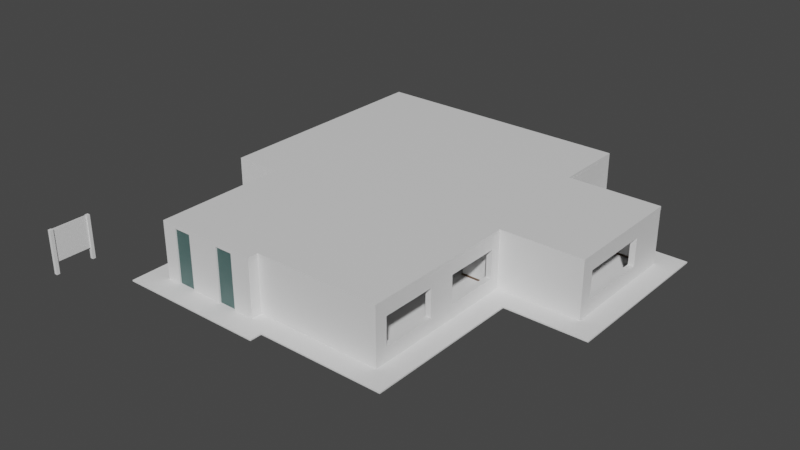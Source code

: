 # Source: casa.blend  (saved by Blender 3.1.7; exported with 4.5.12 LTS)
import bpy
from mathutils import Matrix  # noqa: F401  (used for matrix-valued properties, if any)

bpy.ops.wm.read_factory_settings(use_empty=True)
scene = bpy.context.scene
scene.name = 'Scene'

# ---- collections
col_collection = bpy.data.collections.new('Collection'); scene.collection.children.link(col_collection)

# ---- materials (node trees are filled in below, after node groups)
mat_parede = bpy.data.materials.new('Parede')
mat_parede.use_transparent_shadow = False
mat_vidro = bpy.data.materials.new('Vidro')
mat_vidro.use_transparent_shadow = False
mat_teto = bpy.data.materials.new('Teto')
mat_teto.use_transparent_shadow = False
mat_rodape = bpy.data.materials.new('Rodape')
mat_rodape.use_transparent_shadow = False

# ---- material node trees
mat_parede.use_nodes = True; mat_parede.node_tree.nodes.clear()
_N = mat_parede.node_tree.nodes; _L = mat_parede.node_tree.links
n0 = _N.new('ShaderNodeBsdfPrincipled'); n0.name = 'Principled BSDF'; n0.location = (10, 300)
n0.distribution = 'GGX'
n0.subsurface_method = 'RANDOM_WALK_SKIN'
n0.inputs[3].default_value = 1.45
n0.inputs[27].default_value = (0.0, 0.0, 0.0, 1.0)
n0.inputs[28].default_value = 1.0
n1 = _N.new('ShaderNodeOutputMaterial'); n1.name = 'Material Output'; n1.location = (300, 300)
_L.new(n0.outputs[0], n1.inputs[0])
n1.is_active_output = True
mat_vidro.use_nodes = True; mat_vidro.node_tree.nodes.clear()
_N = mat_vidro.node_tree.nodes; _L = mat_vidro.node_tree.links
n0 = _N.new('ShaderNodeOutputMaterial'); n0.name = 'Material Output'; n0.location = (300, 300)
n1 = _N.new('ShaderNodeBsdfPrincipled'); n1.name = 'Principled BSDF'; n1.location = (10, 300)
n1.distribution = 'GGX'
n1.subsurface_method = 'RANDOM_WALK_SKIN'
n1.inputs[0].default_value = (0.1247, 0.2529, 0.2391, 1.0)
n1.inputs[3].default_value = 1.95
n1.inputs[4].default_value = 0.5285
n1.inputs[27].default_value = (0.0, 0.0, 0.0, 1.0)
n1.inputs[28].default_value = 1.0
_L.new(n1.outputs[0], n0.inputs[0])
n0.is_active_output = True
mat_teto.use_nodes = True; mat_teto.node_tree.nodes.clear()
_N = mat_teto.node_tree.nodes; _L = mat_teto.node_tree.links
n0 = _N.new('ShaderNodeBsdfPrincipled'); n0.name = 'Principled BSDF'; n0.location = (10, 300)
n0.distribution = 'GGX'
n0.subsurface_method = 'RANDOM_WALK_SKIN'
n0.inputs[3].default_value = 1.45
n0.inputs[27].default_value = (0.0, 0.0, 0.0, 1.0)
n0.inputs[28].default_value = 1.0
n1 = _N.new('ShaderNodeOutputMaterial'); n1.name = 'Material Output'; n1.location = (300, 300)
_L.new(n0.outputs[0], n1.inputs[0])
n1.is_active_output = True
mat_rodape.use_nodes = True; mat_rodape.node_tree.nodes.clear()
_N = mat_rodape.node_tree.nodes; _L = mat_rodape.node_tree.links
n0 = _N.new('ShaderNodeBsdfPrincipled'); n0.name = 'Principled BSDF'; n0.location = (10, 300)
n0.distribution = 'GGX'
n0.subsurface_method = 'RANDOM_WALK_SKIN'
n0.inputs[0].default_value = (0.1193, 0.06617, 0.03632, 1.0)
n0.inputs[3].default_value = 1.45
n0.inputs[27].default_value = (0.0, 0.0, 0.0, 1.0)
n0.inputs[28].default_value = 1.0
n1 = _N.new('ShaderNodeOutputMaterial'); n1.name = 'Material Output'; n1.location = (300, 300)
_L.new(n0.outputs[0], n1.inputs[0])
n1.is_active_output = True

# ---- world
world_world = bpy.data.worlds.new('World'); scene.world = world_world
world_world.use_nodes = True; world_world.node_tree.nodes.clear()
_N = world_world.node_tree.nodes; _L = world_world.node_tree.links
n0 = _N.new('ShaderNodeOutputWorld'); n0.name = 'World Output'; n0.location = (300, 300)
n1 = _N.new('ShaderNodeBackground'); n1.name = 'Background'; n1.location = (10, 300)
n1.inputs[0].default_value = (0.05088, 0.05088, 0.05088, 1.0)
_L.new(n1.outputs[0], n0.inputs[0])
n0.is_active_output = True
world_world.color = (0.05088, 0.05088, 0.05088)
world_world.use_sun_shadow = False
world_world.sun_shadow_jitter_overblur = 0.0

# ---- meshes
me_plane = bpy.data.meshes.new('Plane')
me_plane.from_pydata([(-0.3178, -0.2947, 0.0), (-4.318, -0.2947, 0.0), (-0.3178, -0.4485, 0.0), (-4.318, -0.4485, 0.0), (-0.167, -0.2947, 0.0), (-0.167, -0.4485, 0.0), (-4.574, -0.2947, 0.0), (-4.574, -0.4485, 0.0), (-4.318, 0.1188, 0.0), (-4.574, 0.1188, 0.0), (-0.3178, 0.5518, 0.0), (-0.167, 0.5518, 0.0), (-0.3178, 0.7018, 0.0), (-0.167, 0.7018, 0.0), (0.01596, 0.5518, 0.0), (0.01596, 0.7018, 0.0), (-0.3178, 1.824, 0.0), (-0.167, 1.824, 0.0), (-0.3178, 2.583, 0.0), (-0.167, 2.583, 0.0), (-0.3178, 2.697, 0.0), (-0.167, 2.697, 0.0), (-0.3178, 2.845, 0.0), (-0.167, 2.845, 0.0), (-0.3178, 2.952, 0.0), (-0.167, 2.952, 0.0), (-4.318, 2.697, 0.0), (-4.318, 2.845, 0.0), (-4.562, 2.697, 0.0), (-4.562, 2.845, 0.0), (-4.318, 2.127, 0.0), (-4.562, 2.127, 0.0), (-3.16, -0.2947, 0.0), (-3.16, -0.4485, 0.0), (-3.302, -0.2947, 0.0), (-3.302, -0.4485, 0.0), (-3.16, -1.68, 0.0), (-3.302, -1.68, 0.0), (-3.16, -2.489, 0.0), (-3.302, -2.489, 0.0), (-3.16, -3.945, 0.0), (-3.302, -3.945, 0.0), (-3.16, -4.083, 0.0), (-3.302, -4.083, 0.0), (-2.904, -3.945, 0.0), (-2.904, -4.083, 0.0), (-2.407, -3.945, 0.0), (-2.407, -4.083, 0.0), (-1.516, -3.945, 0.0), (-1.516, -4.083, 0.0), (-1.014, -3.945, 0.0), (-1.014, -4.083, 0.0), (-0.6106, -3.945, 0.0), (-0.6106, -4.083, 0.0), (-0.4537, -3.945, 0.0), (-0.4537, -4.083, 0.0), (-0.6106, -3.794, 0.0), (-0.4537, -3.794, 0.0), (-0.6106, -3.649, 0.0), (-0.4537, -3.649, 0.0), (2.828, -3.794, 0.0), (2.828, -3.649, 0.0), (2.983, -3.794, 0.0), (2.983, -3.649, 0.0), (2.828, -3.455, 0.0), (2.983, -3.455, 0.0), (2.828, -1.967, 0.0), (2.983, -1.967, 0.0), (2.828, -1.218, 0.0), (2.983, -1.218, 0.0), (2.828, 0.2819, 0.0), (2.983, 0.2819, 0.0), (2.828, 0.5526, 0.0), (2.983, 0.5526, 0.0), (2.828, 0.7003, 0.0), (2.983, 0.7003, 0.0), (1.967, 0.5526, 0.0), (1.967, 0.7003, 0.0), (5.079, 0.5526, 0.0), (5.079, 0.7003, 0.0), (5.24, 0.5526, 0.0), (5.24, 0.7003, 0.0), (5.079, 0.9305, 0.0), (5.24, 0.9305, 0.0), (5.079, 2.929, 0.0), (5.24, 2.929, 0.0), (5.079, 3.844, 0.0), (5.24, 3.844, 0.0), (5.079, 3.995, 0.0), (5.24, 3.995, 0.0), (3.601, 3.844, 0.0), (3.601, 3.995, 0.0), (2.789, 3.844, 0.0), (2.789, 3.995, 0.0), (2.681, 3.844, 0.0), (2.681, 3.995, 0.0), (2.536, 3.844, 0.0), (2.536, 3.995, 0.0), (1.092, 3.844, 0.0), (1.092, 3.995, 0.0), (0.9294, 3.844, 0.0), (0.9294, 3.995, 0.0), (0.693, 3.844, 0.0), (0.693, 3.995, 0.0), (1.092, 0.6974, 0.0), (0.9294, 0.6974, 0.0), (1.092, 0.5504, 0.0), (0.9294, 0.5504, 0.0), (1.215, 0.6974, 0.0), (1.215, 0.5504, 0.0), (0.7859, 0.6974, 0.0), (0.7859, 0.5504, 0.0), (2.681, 5.838, 0.0), (2.536, 5.838, 0.0), (2.681, 5.986, 0.0), (2.536, 5.986, 0.0), (1.387, 5.838, 0.0), (1.387, 5.986, 0.0), (-0.1096, 5.838, 0.0), (-0.1096, 5.986, 0.0), (-0.167, 5.838, 0.0), (-0.167, 5.986, 0.0), (-0.3146, 5.838, 0.0), (-0.3146, 5.986, 0.0), (-0.167, 3.992, 0.0), (-0.3146, 3.992, 0.0), (-0.167, 3.845, 0.0), (-0.3146, 3.845, 0.0), (-0.167, 3.708, 0.0), (-0.3146, 3.708, 0.0), (-0.05079, 3.992, 0.0), (-0.05079, 3.845, 0.0), (-4.319, 5.838, 0.0), (-4.319, 5.986, 0.0), (-4.564, 5.838, 0.0), (-4.564, 5.986, 0.0), (-4.319, 5.555, 0.0), (-4.564, 5.555, 0.0), (-4.318, 3.561, 0.0), (-4.562, 3.561, 0.0), (-3.302, -0.2947, 1.477), (-4.318, -0.2947, 1.477), (-3.302, -0.4485, 1.477), (-4.318, -0.4485, 1.477), (-0.3178, -0.4485, 1.477), (-0.3178, -0.2947, 1.477), (-0.167, -0.4485, 1.477), (-0.167, -0.2947, 1.477), (-4.574, -0.2947, 1.477), (-4.574, -0.4485, 1.477), (-4.318, 0.1188, 1.477), (-4.574, 0.1188, 1.477), (-0.167, 0.5518, 1.477), (-0.3178, 0.5518, 1.477), (-0.167, 0.7018, 1.477), (-0.3178, 0.7018, 1.477), (0.01596, 0.5518, 1.477), (0.01596, 0.7018, 1.477), (-0.167, 1.824, 1.477), (-0.3178, 1.824, 1.477), (-3.302, -1.68, 1.477), (-3.16, -1.68, 1.477), (-4.318, 2.845, 1.477), (-4.318, 2.697, 1.477), (-4.562, 2.845, 1.477), (-4.562, 2.697, 1.477), (-4.562, 2.127, 1.477), (-4.318, 2.127, 1.477), (-3.16, -0.2947, 1.477), (-3.16, -0.4485, 1.477), (-3.16, -1.68, 1.477), (-3.302, -1.68, 1.477), (-3.16, -2.489, 1.477), (-3.302, -2.489, 1.477), (-3.16, -3.945, 1.477), (-3.302, -3.945, 1.477), (-3.16, -4.083, 1.477), (-3.302, -4.083, 1.477), (-2.904, -4.083, 1.477), (-2.904, -3.945, 1.477), (-2.407, -4.083, 1.477), (-2.407, -3.945, 1.477), (-1.516, -4.083, 1.477), (-1.516, -3.945, 1.477), (-1.014, -4.083, 1.477), (-1.014, -3.945, 1.477), (-0.6106, -4.083, 1.477), (-0.6106, -3.945, 1.477), (-0.4537, -4.083, 1.477), (-0.4537, -3.945, 1.477), (-0.4537, -3.794, 1.477), (-0.6106, -3.794, 1.477), (-0.4537, -3.649, 1.477), (-0.6106, -3.649, 1.477), (2.828, -3.794, 1.477), (2.828, -3.649, 1.477), (2.983, -3.794, 1.477), (2.983, -3.649, 1.477), (2.983, -3.455, 1.477), (2.828, -3.455, 1.477), (2.983, -1.967, 1.477), (2.828, -1.967, 1.477), (2.983, -1.218, 1.477), (2.828, -1.218, 1.477), (2.983, 0.2819, 1.477), (2.828, 0.2819, 1.477), (2.983, 0.5526, 1.477), (2.828, 0.5526, 1.477), (2.983, 0.7003, 1.477), (2.828, 0.7003, 1.477), (1.967, 0.7003, 1.477), (1.967, 0.5526, 1.477), (5.079, 0.5526, 1.477), (5.079, 0.7003, 1.477), (5.24, 0.5526, 1.477), (5.24, 0.7003, 1.477), (5.24, 0.9305, 1.477), (5.079, 0.9305, 1.477), (5.24, 2.929, 1.477), (5.079, 2.929, 1.477), (5.24, 3.844, 1.477), (5.079, 3.844, 1.477), (5.24, 3.995, 1.477), (5.079, 3.995, 1.477), (3.601, 3.995, 1.477), (3.601, 3.844, 1.477), (2.789, 3.995, 1.477), (2.789, 3.844, 1.477), (2.681, 3.995, 1.477), (2.681, 3.844, 1.477), (2.536, 3.995, 1.477), (2.536, 3.844, 1.477), (1.092, 3.995, 1.477), (1.092, 3.844, 1.477), (0.9294, 3.995, 1.477), (0.9294, 3.844, 1.477), (0.693, 3.995, 1.477), (0.693, 3.844, 1.477), (0.9294, 0.6974, 1.477), (1.092, 0.6974, 1.477), (0.9294, 0.5504, 1.477), (1.092, 0.5504, 1.477), (1.215, 0.5504, 1.477), (1.215, 0.6974, 1.477), (0.7859, 0.6974, 1.477), (0.7859, 0.5504, 1.477), (2.681, 5.838, 1.477), (2.536, 5.838, 1.477), (2.681, 5.986, 1.477), (2.536, 5.986, 1.477), (1.387, 5.986, 1.477), (1.387, 5.838, 1.477), (-0.1096, 5.986, 1.477), (-0.1096, 5.838, 1.477), (-0.167, 5.986, 1.477), (-0.167, 5.838, 1.477), (-0.3146, 5.986, 1.477), (-0.3146, 5.838, 1.477), (-0.3146, 3.992, 1.477), (-0.167, 3.992, 1.477), (-0.3146, 3.845, 1.477), (-0.167, 3.845, 1.477), (-0.3146, 3.708, 1.477), (-0.167, 3.708, 1.477), (-0.05079, 3.845, 1.477), (-0.05079, 3.992, 1.477), (-4.319, 5.986, 1.477), (-4.319, 5.838, 1.477), (-4.564, 5.986, 1.477), (-4.564, 5.838, 1.477), (-4.564, 5.555, 1.477), (-4.319, 5.555, 1.477), (-4.318, 3.561, 1.477), (-4.562, 3.561, 1.477), (-0.3178, 2.583, 1.477), (-0.167, 2.583, 1.477), (-0.3178, 2.697, 1.477), (-0.167, 2.697, 1.477), (-0.3178, 2.845, 1.477), (-0.167, 2.845, 1.477), (-0.3178, 2.952, 1.477), (-0.167, 2.952, 1.477), (-3.16, -2.489, 1.477), (-3.302, -2.489, 1.477), (-3.16, -1.68, 1.181), (-3.16, -2.489, 1.181), (-3.302, -2.489, 1.181), (-3.302, -1.68, 1.181), (-0.167, 1.824, 1.181), (-0.3178, 1.824, 1.181), (-0.167, 2.583, 1.181), (-0.3178, 2.583, 1.181), (-0.167, 1.824, 1.477), (-0.3178, 1.824, 1.477), (-0.167, 2.583, 1.477), (-0.3178, 2.583, 1.477), (-0.167, 2.952, 1.181), (-0.3178, 2.952, 1.181), (-0.3146, 3.708, 1.181), (-0.167, 3.708, 1.181), (-0.167, 2.952, 1.477), (-0.3178, 2.952, 1.477), (-0.3146, 3.708, 1.477), (-0.167, 3.708, 1.477), (0.01596, 0.5518, 1.181), (0.01596, 0.7018, 1.181), (1.967, 0.7003, 1.181), (1.967, 0.5526, 1.181), (3.601, 3.995, 1.181), (3.601, 3.844, 1.181), (2.789, 3.995, 1.181), (2.789, 3.844, 1.181), (1.215, 0.5504, 1.181), (1.215, 0.6974, 1.181), (0.7859, 0.6974, 1.181), (0.7859, 0.5504, 1.181), (0.01596, 0.5518, 1.477), (0.01596, 0.7018, 1.477), (1.967, 0.7003, 1.477), (1.967, 0.5526, 1.477), (3.601, 3.995, 1.477), (3.601, 3.844, 1.477), (2.789, 3.995, 1.477), (2.789, 3.844, 1.477), (1.215, 0.5504, 1.477), (1.215, 0.6974, 1.477), (0.7859, 0.6974, 1.477), (0.7859, 0.5504, 1.477), (0.693, 3.995, 1.181), (0.693, 3.844, 1.181), (-0.05079, 3.845, 1.181), (-0.05079, 3.992, 1.181), (0.693, 3.995, 1.477), (0.693, 3.844, 1.477), (-0.05079, 3.845, 1.477), (-0.05079, 3.992, 1.477), (-4.318, 0.1188, 0.3838), (-4.574, 0.1188, 0.3838), (-4.562, 2.127, 0.3838), (-4.318, 2.127, 0.3838), (2.983, -3.455, 0.3838), (2.828, -3.455, 0.3838), (2.983, -1.967, 0.3838), (2.828, -1.967, 0.3838), (2.983, -1.218, 0.3838), (2.828, -1.218, 0.3838), (2.983, 0.2819, 0.3838), (2.828, 0.2819, 0.3838), (5.24, 0.9305, 0.3838), (5.079, 0.9305, 0.3838), (5.24, 2.929, 0.3838), (5.079, 2.929, 0.3838), (1.387, 5.986, 0.3838), (1.387, 5.838, 0.3838), (-0.1096, 5.986, 0.3838), (-0.1096, 5.838, 0.3838), (-4.564, 5.555, 0.3838), (-4.319, 5.555, 0.3838), (-4.318, 3.561, 0.3838), (-4.562, 3.561, 0.3838), (-4.318, 0.1188, 1.477), (-4.574, 0.1188, 1.477), (-4.562, 2.127, 1.477), (-4.318, 2.127, 1.477), (2.983, -3.455, 1.477), (2.828, -3.455, 1.477), (2.983, -1.967, 1.477), (2.828, -1.967, 1.477), (2.983, -1.218, 1.477), (2.828, -1.218, 1.477), (2.983, 0.2819, 1.477), (2.828, 0.2819, 1.477), (5.24, 0.9305, 1.477), (5.079, 0.9305, 1.477), (5.24, 2.929, 1.477), (5.079, 2.929, 1.477), (1.387, 5.986, 1.477), (1.387, 5.838, 1.477), (-0.1096, 5.986, 1.477), (-0.1096, 5.838, 1.477), (-4.564, 5.555, 1.477), (-4.319, 5.555, 1.477), (-4.318, 3.561, 1.477), (-4.562, 3.561, 1.477), (-4.318, 0.1188, 1.142), (-4.574, 0.1188, 1.142), (-4.562, 2.127, 1.142), (-4.318, 2.127, 1.142), (2.983, -3.455, 1.142), (2.828, -3.455, 1.142), (2.983, -1.967, 1.142), (2.828, -1.967, 1.142), (2.983, -1.218, 1.142), (2.828, -1.218, 1.142), (2.983, 0.2819, 1.142), (2.828, 0.2819, 1.142), (5.24, 0.9305, 1.142), (5.079, 0.9305, 1.142), (5.24, 2.929, 1.142), (5.079, 2.929, 1.142), (1.387, 5.986, 1.142), (1.387, 5.838, 1.142), (-0.1096, 5.986, 1.142), (-0.1096, 5.838, 1.142), (-4.564, 5.555, 1.142), (-4.319, 5.555, 1.142), (-4.318, 3.561, 1.142), (-4.562, 3.561, 1.142), (-2.904, -3.987, 0.0), (-2.904, -4.04, 0.0), (-2.407, -3.987, 0.0), (-2.407, -4.04, 0.0), (-1.516, -3.987, 0.0), (-1.516, -4.04, 0.0), (-1.014, -3.987, 0.0), (-1.014, -4.04, 0.0), (-2.904, -4.04, 1.477), (-2.904, -3.987, 1.477), (-2.407, -4.04, 1.477), (-2.407, -3.987, 1.477), (-1.516, -4.04, 1.477), (-1.516, -3.987, 1.477), (-1.014, -4.04, 1.477), (-1.014, -3.987, 1.477)], [], [(4, 11, 152, 147), (76, 72, 207, 211), (111, 107, 240, 245), (41, 43, 177, 175), (74, 77, 210, 209), (9, 6, 148, 151), (105, 110, 244, 238), (43, 42, 176, 177), (16, 17, 288, 289), (161, 160, 283, 282), (23, 25, 281, 279), (20, 18, 274, 276), (77, 76, 211, 210), (1, 8, 150, 141), (110, 111, 245, 244), (82, 83, 348, 349), (40, 38, 172, 174), (8, 9, 151, 150), (108, 104, 239, 243), (285, 284, 161, 282), (39, 41, 175, 173), (7, 3, 143, 149), (106, 109, 242, 241), (421, 420, 422, 423), (75, 74, 209, 208), (417, 416, 418, 419), (109, 108, 243, 242), (72, 70, 205, 207), (6, 7, 149, 148), (71, 73, 206, 204), (38, 39, 173, 172), (2, 5, 146, 144), (107, 106, 241, 240), (31, 9, 337, 338), (36, 33, 169, 170), (65, 67, 342, 340), (5, 4, 147, 146), (104, 98, 233, 239), (35, 37, 171, 142), (139, 29, 164, 273), (100, 105, 238, 235), (37, 36, 170, 171), (8, 30, 339, 336), (27, 138, 272, 162), (70, 71, 204, 205), (138, 139, 273, 272), (15, 14, 304, 305), (68, 66, 201, 203), (3, 35, 142, 143), (102, 100, 235, 237), (136, 132, 267, 271), (67, 69, 202, 200), (34, 1, 141, 140), (101, 103, 236, 234), (32, 34, 140, 168), (134, 137, 270, 269), (69, 68, 203, 202), (103, 102, 237, 236), (137, 136, 271, 270), (70, 68, 345, 347), (33, 2, 144, 169), (99, 101, 234, 232), (0, 32, 168, 145), (133, 135, 268, 266), (66, 67, 200, 201), (135, 134, 269, 268), (64, 61, 195, 199), (98, 96, 231, 233), (132, 122, 257, 267), (63, 65, 198, 197), (67, 66, 343, 342), (140, 141, 143, 142), (145, 144, 146, 147), (143, 141, 148, 149), (148, 141, 150, 151), (145, 147, 152, 153), (153, 152, 154, 155), (154, 152, 156, 157), (155, 154, 158, 159), (276, 278, 162, 163), (163, 162, 164, 165), (163, 165, 166, 167), (145, 168, 169, 144), (168, 140, 142, 169), (169, 142, 171, 170), (172, 173, 175, 174), (174, 175, 177, 176), (174, 176, 178, 179), (181, 180, 182, 183), (185, 184, 186, 187), (187, 186, 188, 189), (187, 189, 190, 191), (191, 190, 192, 193), (192, 190, 194, 195), (195, 194, 196, 197), (195, 197, 198, 199), (201, 200, 202, 203), (205, 204, 206, 207), (207, 206, 208, 209), (207, 209, 210, 211), (208, 206, 212, 213), (213, 212, 214, 215), (213, 215, 216, 217), (219, 218, 220, 221), (221, 220, 222, 223), (221, 223, 224, 225), (227, 226, 228, 229), (229, 228, 230, 231), (231, 230, 232, 233), (233, 232, 234, 235), (235, 234, 236, 237), (233, 235, 238, 239), (239, 238, 240, 241), (239, 241, 242, 243), (240, 238, 244, 245), (230, 228, 246, 247), (247, 246, 248, 249), (247, 249, 250, 251), (253, 252, 254, 255), (255, 254, 256, 257), (255, 257, 258, 259), (259, 258, 260, 261), (261, 260, 262, 263), (259, 261, 264, 265), (257, 256, 266, 267), (267, 266, 268, 269), (267, 269, 270, 271), (164, 162, 272, 273), (45, 44, 179, 178), (95, 112, 246, 228), (10, 0, 145, 153), (73, 78, 212, 206), (42, 45, 178, 176), (113, 97, 230, 247), (79, 75, 208, 213), (44, 40, 174, 179), (114, 115, 249, 248), (80, 81, 215, 214), (46, 47, 180, 181), (112, 114, 248, 246), (12, 10, 153, 155), (78, 80, 214, 212), (14, 15, 157, 156), (117, 116, 251, 250), (11, 14, 156, 152), (83, 82, 217, 216), (49, 48, 183, 182), (115, 117, 250, 249), (15, 13, 154, 157), (81, 83, 216, 215), (47, 49, 182, 180), (116, 113, 247, 251), (17, 16, 159, 158), (82, 79, 213, 217), (48, 46, 181, 183), (118, 119, 252, 253), (13, 17, 158, 154), (84, 85, 218, 219), (50, 51, 184, 185), (16, 12, 155, 159), (119, 121, 254, 252), (85, 87, 220, 218), (51, 53, 186, 184), (120, 118, 253, 255), (86, 84, 219, 221), (52, 50, 185, 187), (89, 88, 223, 222), (55, 54, 189, 188), (121, 123, 256, 254), (87, 89, 222, 220), (53, 55, 188, 186), (91, 90, 225, 224), (122, 125, 258, 257), (20, 22, 278, 276), (88, 91, 224, 223), (54, 57, 190, 189), (124, 120, 255, 259), (90, 86, 221, 225), (56, 52, 187, 191), (92, 93, 226, 227), (59, 58, 193, 192), (125, 127, 260, 258), (58, 56, 191, 193), (129, 128, 263, 262), (22, 27, 162, 278), (127, 129, 262, 260), (26, 20, 276, 163), (93, 95, 228, 226), (57, 60, 194, 190), (128, 126, 261, 263), (29, 28, 165, 164), (94, 92, 227, 229), (61, 59, 192, 195), (131, 130, 265, 264), (62, 63, 197, 196), (126, 131, 264, 261), (60, 62, 196, 194), (130, 124, 259, 265), (31, 30, 167, 166), (96, 94, 229, 231), (28, 31, 166, 165), (65, 64, 199, 198), (123, 133, 266, 256), (30, 26, 163, 167), (97, 99, 232, 230), (274, 275, 277, 276), (276, 277, 279, 278), (278, 279, 281, 280), (19, 21, 277, 275), (24, 22, 278, 280), (18, 19, 275, 274), (25, 24, 280, 281), (21, 23, 279, 277), (286, 285, 282, 283), (287, 286, 283, 160), (284, 287, 160, 161), (36, 37, 287, 284), (39, 38, 285, 286), (287, 284, 285, 286), (288, 290, 294, 292), (19, 18, 291, 290), (288, 289, 291, 290), (293, 292, 294, 295), (289, 288, 292, 293), (291, 289, 293, 295), (290, 291, 295, 294), (296, 297, 298, 299), (298, 297, 301, 302), (128, 129, 298, 299), (24, 25, 296, 297), (300, 303, 302, 301), (299, 298, 302, 303), (296, 299, 303, 300), (297, 296, 300, 301), (90, 91, 308, 309), (314, 305, 317, 326), (309, 308, 320, 321), (311, 309, 321, 323), (111, 110, 314, 315), (76, 77, 306, 307), (93, 92, 311, 310), (108, 109, 312, 313), (321, 320, 322, 323), (316, 327, 326, 317), (318, 325, 324, 319), (313, 312, 324, 325), (310, 311, 323, 322), (306, 313, 325, 318), (305, 304, 316, 317), (315, 314, 326, 327), (308, 310, 322, 320), (312, 307, 319, 324), (307, 306, 318, 319), (304, 315, 327, 316), (310, 308, 309, 311), (306, 307, 312, 313), (304, 305, 314, 315), (330, 329, 333, 334), (328, 329, 330, 331), (102, 103, 328, 329), (130, 131, 330, 331), (332, 335, 334, 333), (331, 330, 334, 335), (328, 331, 335, 332), (329, 328, 332, 333), (336, 339, 338, 337), (341, 340, 342, 343), (345, 344, 346, 347), (349, 348, 350, 351), (353, 352, 354, 355), (356, 359, 358, 357), (119, 118, 355, 354), (66, 64, 341, 343), (139, 138, 358, 359), (117, 119, 354, 352), (68, 69, 344, 345), (9, 8, 336, 337), (118, 116, 353, 355), (64, 65, 340, 341), (85, 84, 351, 350), (30, 31, 338, 339), (137, 139, 359, 356), (83, 85, 350, 348), (71, 70, 347, 346), (138, 136, 357, 358), (116, 117, 352, 353), (136, 137, 356, 357), (84, 82, 349, 351), (69, 71, 346, 344), (360, 363, 362, 361), (365, 364, 366, 367), (369, 368, 370, 371), (373, 372, 374, 375), (377, 376, 378, 379), (380, 383, 382, 381), (384, 385, 386, 387), (389, 391, 390, 388), (393, 395, 394, 392), (397, 399, 398, 396), (401, 403, 402, 400), (404, 405, 406, 407), (362, 386, 385, 361), (376, 400, 402, 378), (371, 395, 393, 369), (365, 389, 388, 364), (379, 403, 401, 377), (373, 397, 396, 372), (366, 390, 391, 367), (381, 405, 404, 380), (374, 398, 399, 375), (364, 388, 390, 366), (383, 407, 406, 382), (372, 396, 398, 374), (367, 391, 389, 365), (380, 404, 407, 383), (361, 385, 384, 360), (375, 399, 397, 373), (369, 393, 392, 368), (382, 406, 405, 381), (363, 387, 386, 362), (377, 401, 400, 376), (370, 394, 395, 371), (360, 384, 387, 363), (378, 402, 403, 379), (368, 392, 394, 370), (408, 410, 411, 409), (412, 414, 415, 413), (408, 409, 416, 417), (414, 412, 421, 423), (415, 414, 423, 422), (410, 408, 417, 419), (411, 410, 419, 418), (413, 415, 422, 420), (412, 413, 420, 421), (409, 411, 418, 416)])
me_plane.polygons.foreach_set('material_index', [0, 0, 0, 0, 0, 0, 0, 0, 0, 0, 0, 0, 0, 0, 0, 0, 0, 0, 0, 0, 0, 0, 0, 1, 0, 1, 0, 0, 0, 0, 0, 0, 0, 0, 0, 0, 0, 0, 0, 0, 0, 0, 0, 0, 0, 0, 0, 0, 0, 0, 0, 0, 0, 0, 0, 0, 0, 0, 0, 0, 0, 0, 0, 0, 0, 0, 0, 0, 0, 0, 0, 0, 0, 0, 0, 0, 0, 0, 0, 0, 0, 0, 0, 0, 0, 0, 0, 0, 0, 0, 0, 0, 0, 0, 0, 0, 0, 0, 0, 0, 0, 0, 0, 0, 0, 0, 0, 0, 0, 0, 0, 0, 0, 0, 0, 0, 0, 0, 0, 0, 0, 0, 0, 0, 0, 0, 0, 0, 0, 0, 0, 0, 0, 0, 0, 0, 0, 0, 0, 0, 0, 0, 0, 0, 0, 0, 0, 0, 0, 0, 0, 0, 0, 0, 0, 0, 0, 0, 0, 0, 0, 0, 0, 0, 0, 0, 0, 0, 0, 0, 0, 0, 0, 0, 0, 0, 0, 0, 0, 0, 0, 0, 0, 0, 0, 0, 0, 0, 0, 0, 0, 0, 0, 0, 0, 0, 0, 0, 0, 0, 0, 0, 0, 0, 0, 0, 0, 0, 0, 0, 0, 0, 0, 0, 0, 0, 0, 0, 0, 0, 0, 0, 0, 0, 0, 0, 0, 0, 0, 0, 0, 0, 0, 0, 0, 0, 0, 0, 0, 0, 0, 0, 0, 0, 0, 0, 0, 0, 0, 0, 0, 0, 0, 0, 0, 0, 0, 0, 0, 0, 0, 0, 0, 0, 0, 0, 0, 0, 0, 0, 0, 0, 0, 0, 0, 0, 0, 0, 0, 0, 0, 0, 0, 0, 0, 0, 0, 0, 0, 0, 0, 0, 0, 0, 0, 0, 0, 0, 0, 0, 0, 0, 0, 0, 0, 0, 0, 0, 0, 0, 0, 0, 0, 0, 0, 0, 0, 0, 0, 0, 0, 0, 0, 0, 0, 1, 1, 1, 1, 1, 1, 1, 1, 1, 1])
_uv = me_plane.uv_layers.new(name='UVMap')
_uv.uv.foreach_set('vector', [0.0, 0.0, 0.0, 0.0, 0.0, 0.0, 0.0, 0.0, 0.0, 0.0, 0.0, 0.0, 0.0, 0.0, 0.0, 0.0, 0.0, 0.0, 0.0, 0.0, 0.0, 0.0, 0.0, 0.0, 0.0, 0.0, 0.0, 0.0, 0.0, 0.0, 0.0, 0.0, 0.0, 0.0, 0.0, 0.0, 0.0, 0.0, 0.0, 0.0, 0.0, 0.0, 0.0, 0.0, 0.0, 0.0, 0.0, 0.0, 0.0, 0.0, 0.0, 0.0, 0.0, 0.0, 0.0, 0.0, 0.0, 0.0, 0.0, 0.0, 0.0, 0.0, 0.0, 0.0, 0.0, 0.0, 0.0, 0.0, 0.0, 0.0, 0.0, 0.0, 0.0, 0.0, 0.0, 0.0, 0.0, 0.0, 0.0, 0.0, 0.0, 0.0, 0.0, 0.0, 0.0, 0.0, 0.0, 0.0, 0.0, 0.0, 0.0, 0.0, 0.0, 0.0, 0.0, 0.0, 0.0, 0.0, 0.0, 0.0, 0.0, 0.0, 0.0, 0.0, 0.0, 0.0, 0.0, 0.0, 0.0, 0.0, 0.0, 0.0, 0.0, 0.0, 0.0, 0.0, 0.0, 0.0, 0.0, 0.0, 0.0, 0.0, 0.0, 0.0, 0.0, 0.0, 0.0, 0.0, 0.0, 0.0, 0.0, 0.0, 0.0, 0.0, 0.0, 0.0, 0.0, 0.0, 0.0, 0.0, 0.0, 0.0, 0.0, 0.0, 0.0, 0.0, 0.0, 0.0, 0.0, 0.0, 0.0, 0.0, 0.0, 0.0, 0.0, 0.0, 0.0, 0.0, 0.0, 0.0, 0.0, 0.0, 0.0, 0.0, 0.0, 0.0, 0.0, 0.0, 0.0, 0.0, 0.0, 0.0, 0.0, 0.0, 0.0, 0.0, 0.0, 0.0, 0.0, 0.0, 0.0, 0.0, 0.0, 0.0, 0.0, 0.0, 0.0, 0.0, 0.0, 0.0, 0.0, 0.0, 0.0, 0.0, 0.0, 0.0, 0.0, 0.0, 0.0, 0.0, 0.0, 0.0, 0.0, 0.0, 0.0, 0.0, 0.0, 0.0, 0.0, 0.0, 0.0, 0.0, 0.0, 0.0, 0.0, 0.0, 0.0, 0.0, 0.0, 0.0, 0.0, 0.0, 0.0, 0.0, 0.0, 0.0, 0.0, 0.0, 0.0, 0.0, 0.0, 0.0, 0.0, 0.0, 0.0, 0.0, 0.0, 0.0, 0.0, 0.0, 0.0, 0.0, 0.0, 0.0, 0.0, 0.0, 0.0, 0.0, 0.0, 0.0, 0.0, 0.0, 0.0, 0.0, 0.0, 0.0, 0.0, 0.0, 0.0, 0.0, 0.0, 0.0, 0.0, 0.0, 0.0, 0.0, 0.0, 0.0, 0.0, 0.0, 0.0, 0.0, 0.0, 0.0, 0.0, 0.0, 0.0, 0.0, 0.0, 0.0, 0.0, 0.0, 0.0, 0.0, 0.0, 0.0, 0.0, 0.0, 0.0, 0.0, 0.0, 0.0, 0.0, 0.0, 0.0, 0.0, 0.0, 0.0, 0.0, 0.0, 0.0, 0.0, 0.0, 0.0, 0.0, 0.0, 0.0, 0.0, 0.0, 0.0, 0.0, 0.0, 0.0, 0.0, 0.0, 0.0, 0.0, 0.0, 0.0, 0.0, 0.0, 0.0, 0.0, 0.0, 0.0, 0.0, 0.0, 0.0, 0.0, 0.0, 0.0, 0.0, 0.0, 0.0, 0.0, 0.0, 0.0, 0.0, 0.0, 0.0, 0.0, 0.0, 0.0, 0.0, 0.0, 0.0, 0.0, 0.0, 0.0, 0.0, 0.0, 0.0, 0.0, 0.0, 0.0, 0.0, 0.0, 0.0, 0.0, 0.0, 0.0, 0.0, 0.0, 0.0, 0.0, 0.0, 0.0, 0.0, 0.0, 0.0, 0.0, 0.0, 0.0, 0.0, 0.0, 0.0, 0.0, 0.0, 0.0, 0.0, 0.0, 0.0, 0.0, 0.0, 0.0, 0.0, 0.0, 0.0, 0.0, 0.0, 0.0, 0.0, 0.0, 0.0, 0.0, 0.0, 0.0, 0.0, 0.0, 0.0, 0.0, 0.0, 0.0, 0.0, 0.0, 0.0, 0.0, 0.0, 0.0, 0.0, 0.0, 0.0, 0.0, 0.0, 0.0, 0.0, 0.0, 0.0, 0.0, 0.0, 0.0, 0.0, 0.0, 0.0, 0.0, 0.0, 0.0, 0.0, 0.0, 0.0, 0.0, 0.0, 0.0, 0.0, 0.0, 0.0, 0.0, 0.0, 0.0, 0.0, 0.0, 0.0, 0.0, 0.0, 0.0, 0.0, 0.0, 0.0, 0.0, 0.0, 0.0, 0.0, 0.0, 0.0, 0.0, 0.0, 0.0, 0.0, 0.0, 0.0, 0.0, 0.0, 0.0, 0.0, 0.0, 0.0, 0.0, 0.0, 0.0, 0.0, 0.0, 0.0, 0.0, 0.0, 0.0, 0.0, 0.0, 0.0, 0.0, 0.0, 0.0, 0.0, 0.0, 0.0, 0.0, 0.0, 0.0, 0.0, 0.0, 0.0, 0.0, 0.0, 0.0, 0.0, 0.0, 0.0, 0.0, 0.0, 0.0, 0.0, 0.0, 0.0, 0.0, 0.0, 0.0, 0.0, 0.0, 0.0, 0.0, 0.0, 0.0, 0.0, 0.0, 0.0, 0.0, 0.0, 0.0, 0.0, 0.0, 0.0, 0.0, 0.0, 0.0, 0.0, 0.0, 0.0, 0.0, 0.0, 0.0, 0.0, 0.0, 0.0, 0.0, 0.0, 0.0, 0.0, 0.0, 0.0, 0.0, 0.0, 0.0, 0.0, 0.0, 0.0, 0.0, 0.0, 0.0, 0.0, 0.0, 0.0, 0.0, 0.0, 0.0, 0.0, 0.0, 0.0, 0.0, 0.0, 0.0, 0.0, 0.0, 0.0, 0.0, 0.0, 0.0, 0.0, 0.0, 0.0, 0.0, 0.0, 0.0, 0.0, 0.0, 0.0, 0.0, 0.0, 0.0, 0.0, 0.0, 0.0, 0.0, 0.0, 0.0, 0.0, 0.0, 0.0, 0.0, 0.0, 0.0, 0.0, 0.0, 0.0, 0.0, 0.0, 0.0, 0.0, 0.0, 0.0, 0.0, 0.0, 0.0, 0.0, 0.0, 0.0, 0.0, 0.0, 0.0, 0.0, 0.0, 0.0, 0.0, 0.0, 0.0, 0.0, 0.0, 0.0, 0.0, 0.0, 0.0, 0.0, 0.0, 0.0, 0.0, 0.0, 0.0, 0.0, 0.0, 0.0, 0.0, 0.0, 0.0, 0.0, 0.0, 0.0, 0.0, 0.0, 0.0, 0.0, 0.0, 0.0, 0.0, 0.0, 0.0, 0.0, 0.0, 0.0, 0.0, 0.0, 0.0, 0.0, 0.0, 0.0, 0.0, 0.0, 0.0, 0.0, 0.0, 0.0, 0.0, 0.0, 0.0, 0.0, 0.0, 0.0, 0.0, 0.0, 0.0, 0.0, 0.0, 0.0, 0.0, 0.0, 0.0, 0.0, 0.0, 0.0, 0.0, 0.0, 0.0, 0.0, 0.0, 0.0, 0.0, 0.0, 0.0, 0.0, 0.0, 0.0, 0.0, 0.0, 0.0, 0.0, 0.0, 0.0, 0.0, 0.0, 0.0, 0.0, 0.0, 0.0, 0.0, 0.0, 0.0, 0.0, 0.0, 0.0, 0.0, 0.0, 0.0, 0.0, 0.0, 0.0, 0.0, 0.0, 0.0, 0.0, 0.0, 0.0, 0.0, 0.0, 0.0, 0.0, 0.0, 0.0, 0.0, 0.0, 0.0, 0.0, 0.0, 0.0, 0.0, 0.0, 0.0, 0.0, 0.0, 0.0, 0.0, 0.0, 0.0, 0.0, 0.0, 0.0, 0.0, 0.0, 0.0, 0.0, 0.0, 0.0, 0.0, 0.0, 0.0, 0.0, 0.0, 0.0, 0.0, 0.0, 0.0, 0.0, 0.0, 0.0, 0.0, 0.0, 0.0, 0.0, 0.0, 0.0, 0.0, 0.0, 0.0, 0.0, 0.0, 0.0, 0.0, 0.0, 0.0, 0.0, 0.0, 0.0, 0.0, 0.0, 0.0, 0.0, 0.0, 0.0, 0.0, 0.0, 0.0, 0.0, 0.0, 0.0, 0.0, 0.0, 0.0, 0.0, 0.0, 0.0, 0.0, 0.0, 0.0, 0.0, 0.0, 0.0, 0.0, 0.0, 0.0, 0.0, 0.0, 0.0, 0.0, 0.0, 0.0, 0.0, 0.0, 0.0, 0.0, 0.0, 0.0, 0.0, 0.0, 0.0, 0.0, 0.0, 0.0, 0.0, 0.0, 0.0, 0.0, 0.0, 0.0, 0.0, 0.0, 0.0, 0.0, 0.0, 0.0, 0.0, 0.0, 0.0, 0.0, 0.0, 0.0, 0.0, 0.0, 0.0, 0.0, 0.0, 0.0, 0.0, 0.0, 0.0, 0.0, 0.0, 0.0, 0.0, 0.0, 0.0, 0.0, 0.0, 0.0, 0.0, 0.0, 0.0, 0.0, 0.0, 0.0, 0.0, 0.0, 0.0, 0.0, 0.0, 0.0, 0.0, 0.0, 0.0, 0.0, 0.0, 0.0, 0.0, 0.0, 0.0, 0.0, 0.0, 0.0, 0.0, 0.0, 0.0, 0.0, 0.0, 0.0, 0.0, 0.0, 0.0, 0.0, 0.0, 0.0, 0.0, 0.0, 0.0, 0.0, 0.0, 0.0, 0.0, 0.0, 0.0, 0.0, 0.0, 0.0, 0.0, 0.0, 0.0, 0.0, 0.0, 0.0, 0.0, 0.0, 0.0, 0.0, 0.0, 0.0, 0.0, 0.0, 0.0, 0.0, 0.0, 0.0, 0.0, 0.0, 0.0, 0.0, 0.0, 0.0, 0.0, 0.0, 0.0, 0.0, 0.0, 0.0, 0.0, 0.0, 0.0, 0.0, 0.0, 0.0, 0.0, 0.0, 0.0, 0.0, 0.0, 0.0, 0.0, 0.0, 0.0, 0.0, 0.0, 0.0, 0.0, 0.0, 0.0, 0.0, 0.0, 0.0, 0.0, 0.0, 0.0, 0.0, 0.0, 0.0, 0.0, 0.0, 0.0, 0.0, 0.0, 0.0, 0.0, 0.0, 0.0, 0.0, 0.0, 0.0, 0.0, 0.0, 0.0, 0.0, 0.0, 0.0, 0.0, 0.0, 0.0, 0.0, 0.0, 0.0, 0.0, 0.0, 0.0, 0.0, 0.0, 0.0, 0.0, 0.0, 0.0, 0.0, 0.0, 0.0, 0.0, 0.0, 0.0, 0.0, 0.0, 0.0, 0.0, 0.0, 0.0, 0.0, 0.0, 0.0, 0.0, 0.0, 0.0, 0.0, 0.0, 0.0, 0.0, 0.0, 0.0, 0.0, 0.0, 0.0, 0.0, 0.0, 0.0, 0.0, 0.0, 0.0, 0.0, 0.0, 0.0, 0.0, 0.0, 0.0, 0.0, 0.0, 0.0, 0.0, 0.0, 0.0, 0.0, 0.0, 0.0, 0.0, 0.0, 0.0, 0.0, 0.0, 0.0, 0.0, 0.0, 0.0, 0.0, 0.0, 0.0, 0.0, 0.0, 0.0, 0.0, 0.0, 0.0, 0.0, 0.0, 0.0, 0.0, 0.0, 0.0, 0.0, 0.0, 0.0, 0.0, 0.0, 0.0, 0.0, 0.0, 0.0, 0.0, 0.0, 0.0, 0.0, 0.0, 0.0, 0.0, 0.0, 0.0, 0.0, 0.0, 0.0, 0.0, 0.0, 0.0, 0.0, 0.0, 0.0, 0.0, 0.0, 0.0, 0.0, 0.0, 0.0, 0.0, 0.0, 0.0, 0.0, 0.0, 0.0, 0.0, 0.0, 0.0, 0.0, 0.0, 0.0, 0.0, 0.0, 0.0, 0.0, 0.0, 0.0, 0.0, 0.0, 0.0, 0.0, 0.0, 0.0, 0.0, 0.0, 0.0, 0.0, 0.0, 0.0, 0.0, 0.0, 0.0, 0.0, 0.0, 0.0, 0.0, 0.0, 0.0, 0.0, 0.0, 0.0, 0.0, 0.0, 0.0, 0.0, 0.0, 0.0, 0.0, 0.0, 0.0, 0.0, 0.0, 0.0, 0.0, 0.0, 0.0, 0.0, 0.0, 0.0, 0.0, 0.0, 0.0, 0.0, 0.0, 0.0, 0.0, 0.0, 0.0, 0.0, 0.0, 0.0, 0.0, 0.0, 0.0, 0.0, 0.0, 0.0, 0.0, 0.0, 0.0, 0.0, 0.0, 0.0, 0.0, 0.0, 0.0, 0.0, 0.0, 0.0, 0.0, 0.0, 0.0, 0.0, 0.0, 0.0, 0.0, 0.0, 0.0, 0.0, 0.0, 0.0, 0.0, 0.0, 0.0, 0.0, 0.0, 0.0, 0.0, 0.0, 0.0, 0.0, 0.0, 0.0, 0.0, 0.0, 0.0, 0.0, 0.0, 0.0, 0.0, 0.0, 0.0, 0.0, 0.0, 0.0, 0.0, 0.0, 0.0, 0.0, 0.0, 0.0, 0.0, 0.0, 0.0, 0.0, 0.0, 0.0, 0.0, 0.0, 0.0, 0.0, 0.0, 0.0, 0.0, 0.0, 0.0, 0.0, 0.0, 0.0, 0.0, 0.0, 0.0, 0.0, 0.0, 0.0, 0.0, 0.0, 0.0, 0.0, 0.0, 0.0, 0.0, 0.0, 0.0, 0.0, 0.0, 0.0, 0.0, 0.0, 0.0, 0.0, 0.0, 0.0, 0.0, 0.0, 0.0, 0.0, 0.0, 0.0, 0.0, 0.0, 0.0, 0.0, 0.0, 0.0, 0.0, 0.0, 0.0, 0.0, 0.0, 0.0, 0.0, 0.0, 0.0, 0.0, 0.0, 0.0, 0.0, 0.0, 0.0, 0.0, 0.0, 0.0, 0.0, 0.0, 0.0, 0.0, 0.0, 0.0, 0.0, 0.0, 0.0, 0.0, 0.0, 0.0, 0.0, 0.0, 0.0, 0.0, 0.0, 0.0, 0.0, 0.0, 0.0, 0.0, 0.0, 0.0, 0.0, 0.0, 0.0, 0.0, 0.0, 0.0, 0.0, 0.0, 0.0, 0.0, 0.0, 0.0, 0.0, 0.0, 0.0, 0.0, 0.0, 0.0, 0.0, 0.0, 0.0, 0.0, 0.0, 0.0, 0.0, 0.0, 0.0, 0.0, 0.0, 0.0, 0.0, 0.0, 0.0, 0.0, 0.0, 0.0, 0.0, 0.0, 0.0, 0.0, 0.0, 0.0, 0.0, 0.0, 0.0, 0.0, 0.0, 0.0, 0.0, 0.0, 0.0, 0.0, 0.0, 0.0, 0.0, 0.0, 0.0, 0.0, 0.0, 0.0, 0.0, 0.0, 0.0, 0.0, 0.0, 0.0, 0.0, 0.0, 0.0, 0.0, 0.0, 0.0, 0.0, 0.0, 0.0, 0.0, 0.0, 0.0, 0.0, 0.0, 0.0, 0.0, 0.0, 0.0, 0.0, 0.0, 0.0, 0.0, 0.0, 0.0, 0.0, 0.0, 0.0, 0.0, 0.0, 0.0, 0.0, 0.0, 0.0, 0.0, 0.0, 0.0, 0.0, 0.0, 0.0, 0.0, 0.0, 0.0, 0.0, 0.0, 0.0, 0.0, 0.0, 0.0, 0.0, 0.0, 0.0, 0.0, 0.0, 0.0, 0.0, 0.0, 0.0, 0.0, 0.0, 0.0, 0.0, 0.0, 0.0, 0.0, 0.0, 0.0, 0.0, 0.0, 0.0, 0.0, 0.0, 0.0, 0.0, 0.0, 0.0, 0.0, 0.0, 0.0, 0.0, 0.0, 0.0, 0.0, 0.0, 0.0, 0.0, 0.0, 0.0, 0.0, 0.0, 0.0, 0.0, 0.0, 0.0, 0.0, 0.0, 0.0, 0.0, 0.0, 0.0, 0.0, 0.0, 0.0, 0.0, 0.0, 0.0, 0.0, 0.0, 0.0, 0.0, 0.0, 0.0, 0.0, 0.0, 0.0, 0.0, 0.0, 0.0, 0.0, 0.0, 0.0, 0.0, 0.0, 0.0, 0.0, 0.0, 0.0, 0.0, 0.0, 0.0, 0.0, 0.0, 0.0, 0.0, 0.0, 0.0, 0.0, 0.0, 0.0, 0.0, 0.0, 0.0, 0.0, 0.0, 0.0, 0.0, 0.0, 0.0, 0.0, 0.0, 0.0, 0.0, 0.0, 0.0, 0.0, 0.0, 0.0, 0.0, 0.0, 0.0, 0.0, 0.0, 0.0, 0.0, 0.0, 0.0, 0.0, 0.0, 0.0, 0.0, 0.0, 0.0, 0.0, 0.0, 0.0, 0.0, 0.0, 0.0, 0.0, 0.0, 0.0, 0.0, 0.0, 0.0, 0.0, 0.0, 0.0, 0.0, 0.0, 0.0, 0.0, 0.0, 0.0, 0.0, 0.0, 0.0, 0.0, 0.0, 0.0, 0.0, 0.0, 0.0, 0.0, 0.0, 0.0, 0.0, 0.0, 0.0, 0.0, 0.0, 0.0, 0.0, 0.0, 0.0, 0.0, 0.0, 0.0, 0.0, 0.0, 0.0, 0.0, 0.0, 0.0, 0.0, 0.0, 0.0, 0.0, 0.0, 0.0, 0.0, 0.0, 0.0, 0.0, 0.0, 0.0, 0.0, 0.0, 0.0, 0.0, 0.0, 0.0, 0.0, 0.0, 0.0, 0.0, 0.0, 0.0, 0.0, 0.0, 0.0, 0.0, 0.0, 0.0, 0.0, 0.0, 0.0, 0.0, 0.0, 0.0, 0.0, 0.0, 0.0, 0.0, 0.0, 0.0, 0.0, 0.0, 0.0, 0.0, 0.0, 0.0, 0.0, 0.0, 0.0, 0.0, 0.0, 0.0, 0.0, 0.0, 0.0, 0.0, 0.0, 0.0, 0.0, 0.0, 0.0, 0.0, 0.0, 0.0, 0.0, 0.0, 0.0, 0.0, 0.0, 0.0, 0.0, 0.0, 0.0, 0.0, 0.0, 0.0, 0.0, 0.0, 0.0, 0.0, 0.0, 0.0, 0.0, 0.0, 0.0, 0.0, 0.0, 0.0, 0.0, 0.0, 0.0, 0.0, 0.0, 0.0, 0.0, 0.0, 0.0, 0.0, 0.0, 0.0, 0.0, 0.0, 0.0, 0.0, 0.0, 0.0, 0.0, 0.0, 0.0, 0.0, 0.0, 0.0, 0.0, 0.0, 0.0, 0.0, 0.0, 0.0, 0.0, 0.0, 0.0, 0.0, 0.0, 0.0, 0.0, 0.0, 0.0, 0.0, 0.0, 0.0, 0.0, 0.0, 0.0, 0.0, 0.0, 0.0, 0.0, 0.0, 0.0, 0.0, 0.0, 0.0, 0.0, 0.0, 0.0, 0.0, 0.0, 0.0, 0.0, 0.0, 0.0, 0.0, 0.0, 0.0, 0.0, 0.0, 0.0, 0.0, 0.0, 0.0, 0.0, 0.0, 0.0, 0.0, 0.0, 0.0, 0.0, 0.0, 0.0, 0.0, 0.0, 0.0, 0.0, 0.0, 0.0, 0.0, 0.0, 0.0, 0.0, 0.0, 0.0, 0.0, 0.0, 0.0, 0.0, 0.0, 0.0, 0.0, 0.0, 0.0, 0.0, 0.0, 0.0, 0.0, 0.0, 0.0, 0.0, 0.0, 0.0, 0.0, 0.0, 0.0, 0.0, 0.0, 0.0, 0.0, 0.0, 0.0, 0.0, 0.0, 0.0, 0.0, 0.0, 0.0, 0.0, 0.0, 0.0, 0.0, 0.0, 0.0, 0.0, 0.0, 0.0, 0.0, 0.0, 0.0, 0.0, 0.0, 0.0, 0.0, 0.0, 0.0, 0.0, 0.0, 0.0, 0.0, 0.0, 0.0, 0.0, 0.0, 0.0, 0.0, 0.0, 0.0, 0.0, 0.0, 0.0, 0.0, 0.0, 0.0, 0.0, 0.0, 0.0, 0.0, 0.0, 0.0, 0.0, 0.0, 0.0, 0.0, 0.0, 0.0, 0.0, 0.0, 0.0, 0.0, 0.0, 0.0, 0.0, 0.0, 0.0, 0.0, 0.0, 0.0, 0.0, 0.0, 0.0, 0.0, 0.0, 0.0, 0.0, 0.0, 0.0, 0.0, 0.0, 0.0, 0.0, 0.0, 0.0, 0.0, 0.0, 0.0, 0.0, 0.0, 0.0, 0.0, 0.0, 0.0, 0.0, 0.0, 0.0, 0.0, 0.0, 0.0, 0.0, 0.0, 0.0, 0.0, 0.0, 0.0, 0.0, 0.0, 0.0, 0.0, 0.0, 0.0, 0.0, 0.0, 0.0, 0.0, 0.0, 0.0, 0.0, 0.0, 0.0, 0.0, 0.0, 0.0, 0.0, 0.0, 0.0, 0.0, 0.0, 0.0, 0.0, 0.0, 0.0, 0.0, 0.0, 0.0, 0.0, 0.0, 0.0, 0.0, 0.0, 0.0, 0.0, 0.0, 0.0, 0.0, 0.0, 0.0, 0.0, 0.0, 0.0, 0.0, 0.0, 0.0, 0.0, 0.0, 0.0, 0.0, 0.0, 0.0, 0.0, 0.0, 0.0, 0.0, 0.0, 0.0, 0.0, 0.0, 0.0, 0.0, 0.0, 0.0, 0.0, 0.0, 0.0, 0.0, 0.0, 0.0, 0.0, 0.0, 0.0, 0.0, 0.0, 0.0, 0.0, 0.0, 0.0, 0.0, 0.0, 0.0, 0.0, 0.0, 0.0, 0.0, 0.0, 0.0, 0.0, 0.0, 0.0, 0.0, 0.0, 0.0, 0.0, 0.0, 0.0, 0.0, 0.0, 0.0, 0.0, 0.0, 0.0, 0.0, 0.0, 0.0, 0.0, 0.0, 0.0, 0.0, 0.0, 0.0, 0.0, 0.0, 0.0, 0.0, 0.0, 0.0, 0.0, 0.0, 0.0, 0.0, 0.0, 0.0, 0.0, 0.0, 0.0, 0.0, 0.0, 0.0, 0.0, 0.0, 0.0, 0.0, 0.0, 0.0, 0.0, 0.0, 0.0, 0.0, 0.0, 0.0, 0.0, 0.0, 0.0, 0.0, 0.0, 0.0, 0.0, 0.0, 0.0, 0.0, 0.0, 0.0, 0.0, 0.0, 0.0, 0.0, 0.0, 0.0, 0.0, 0.0, 0.0, 0.0, 0.0, 0.0, 0.0, 0.0, 0.0, 0.0, 0.0, 0.0, 0.0, 0.0, 0.0, 0.0, 0.0, 0.0, 0.0, 0.0, 0.0, 0.0, 0.0, 0.0, 0.0, 0.0, 0.0, 0.0, 0.0, 0.0, 0.0, 0.0, 0.0, 0.0, 0.0, 0.0, 0.0, 0.0, 0.0, 0.0, 0.0, 0.0, 0.0, 0.0, 0.0, 0.0, 0.0, 0.0, 0.0, 0.0, 0.0, 0.0, 0.0, 0.0, 0.0, 0.0, 0.0, 0.0, 0.0, 0.0, 0.0, 0.0, 0.0, 0.0, 0.0, 0.0, 0.0, 0.0, 0.0, 0.0, 0.0, 0.0, 0.0, 0.0, 0.0, 0.0, 0.0, 0.0, 0.0, 0.0, 0.0, 0.0, 0.0, 0.0, 0.0, 0.0, 0.0, 0.0, 0.0, 0.0, 0.0, 0.0, 0.0, 0.0, 0.0, 0.0, 0.0, 0.0, 0.0, 0.0, 0.0, 0.0, 0.0, 0.0, 0.0, 0.0, 0.0, 0.0, 0.0, 0.0, 0.0, 0.0, 0.0, 0.0, 0.0, 0.0, 0.0, 0.0, 0.0, 0.0, 0.0, 0.0, 0.0, 0.0, 0.0, 0.0, 0.0, 0.0, 0.0, 0.0, 0.0, 0.0, 0.0, 0.0, 0.0, 0.0, 0.0, 0.0, 0.0, 0.0, 0.0, 0.0, 0.0, 0.0, 0.0, 0.0, 0.0, 0.0, 0.0, 0.0, 0.0, 0.0, 0.0, 0.0, 0.0, 0.0, 0.0, 0.0, 0.0, 0.0, 0.0, 0.0, 0.0, 0.0, 0.0, 0.0, 0.0, 0.0, 0.0, 0.0, 0.0, 0.0, 0.0, 0.0, 0.0, 0.0, 0.0, 0.0, 0.0, 0.0, 0.0, 0.0, 0.0, 0.0, 0.0, 0.0, 0.0, 0.0, 0.0, 0.0, 0.0, 0.0, 0.0, 0.0, 0.0, 0.0, 0.0, 0.0, 0.0, 0.0, 0.0, 0.0, 0.0, 0.0, 0.0, 0.0, 0.0, 0.0, 0.0, 0.0, 0.0, 0.0, 0.0, 0.0, 0.0, 0.0, 0.0, 0.0, 0.0, 0.0, 0.0, 0.0, 0.0, 0.0, 0.0, 0.0, 0.0, 0.0, 0.0, 0.0, 0.0, 0.0, 0.0, 0.0, 0.0, 0.0, 0.0, 0.0, 0.0, 0.0, 0.0, 0.0, 0.0, 0.0, 0.0, 0.0, 0.0, 0.0, 0.0, 0.0, 0.0, 0.0, 0.0, 0.0, 0.0, 0.0, 0.0, 0.0, 0.0, 0.0, 0.0, 0.0, 0.0, 0.0, 0.0, 0.0, 0.0, 0.0, 0.0, 0.0, 0.0, 0.0, 0.0, 0.0, 0.0, 0.0, 0.0, 0.0, 0.0, 0.0, 0.0, 0.0, 0.0, 0.0, 0.0, 0.0, 0.0, 0.0, 0.0, 0.0, 0.0, 0.0, 0.0, 0.0, 0.0, 0.0, 0.0, 0.0, 0.0, 0.0, 0.0, 0.0, 0.0, 0.0, 0.0, 0.0, 0.0, 0.0, 0.0, 0.0, 0.0, 0.0, 0.0, 0.0, 0.0, 0.0, 0.0, 0.0, 0.0, 0.0, 0.0, 0.0, 0.0, 0.0, 0.0, 0.0, 0.0, 0.0, 0.0, 0.0, 0.0, 0.0, 0.0, 0.0, 0.0, 0.0, 0.0, 0.0, 0.0, 0.0, 0.0, 0.0, 0.0, 0.0, 0.0, 0.0, 0.0, 0.0, 0.0, 0.0, 0.0, 0.0, 0.0, 0.0, 0.0, 0.0, 0.0, 0.0, 0.0, 0.0, 0.0, 0.0, 0.0, 0.0, 0.0, 0.0, 0.0, 0.0, 0.0, 0.0, 0.0, 0.0, 0.0, 0.0, 0.0, 0.0, 0.0, 0.0, 0.0, 0.0, 0.0, 0.0, 0.0, 0.0, 0.0, 0.0, 0.0, 0.0, 0.0, 0.0, 0.0, 0.0, 0.0, 0.0, 0.0, 0.0, 0.0, 0.0, 0.0, 0.0, 0.0, 0.0, 0.0, 0.0, 0.0, 0.0, 0.0, 0.0, 0.0, 0.0, 0.0, 0.0, 0.0, 0.0, 0.0, 0.0, 0.0, 0.0, 0.0, 0.0, 0.0, 0.0, 0.0, 0.0, 0.0, 0.0, 0.0, 0.0, 0.0, 0.0, 0.0, 0.0, 0.0, 0.0, 0.0, 0.0, 0.0, 0.0, 0.0, 0.0, 0.0, 0.0, 0.0, 0.0, 0.0, 0.0, 0.0, 0.0, 0.0, 0.0, 0.0, 0.0, 0.0, 0.0, 0.0, 0.0, 0.0, 0.0, 0.0, 0.0, 0.0, 0.0, 0.0, 0.0, 0.0, 0.0, 0.0, 0.0, 0.0, 0.0, 0.0, 0.0, 0.0, 0.0, 0.0, 0.0, 0.0, 0.0, 0.0, 0.0, 0.0, 0.0, 0.0, 0.0, 0.0, 0.0, 0.0, 0.0, 0.0, 0.0, 0.0, 0.0, 0.0, 0.0, 0.0, 0.0, 0.0, 0.0, 0.0, 0.0, 0.0, 0.0, 0.0, 0.0, 0.0, 0.0, 0.0, 0.0, 0.0, 0.0, 0.0, 0.0, 0.0, 0.0, 0.0, 0.0, 0.0, 0.0, 0.0, 0.0, 0.0, 0.0, 0.0, 0.0, 0.0, 0.0, 0.0, 0.0, 0.0, 0.0, 0.0, 0.0, 0.0, 0.0, 0.0, 0.0, 0.0, 0.0, 0.0, 0.0, 0.0, 0.0, 0.0, 0.0, 0.0, 0.0, 0.0, 0.0, 0.0, 0.0, 0.0, 0.0, 0.0, 0.0, 0.0, 0.0, 0.0, 0.0, 0.0, 0.0, 0.0, 0.0, 0.0, 0.0, 0.0, 0.0, 0.0, 0.0, 0.0, 0.0, 0.0, 0.0, 0.0, 0.0, 0.0, 0.0, 0.0, 0.0, 0.0, 0.0, 0.0, 0.0, 0.0, 0.0, 0.0])
me_plane.materials.append(mat_parede)
me_plane.materials.append(mat_vidro)
me_plane.use_remesh_fix_poles = True
me_plane.use_remesh_preserve_attributes = False
me_plane.update()
me_plane_001 = bpy.data.meshes.new('Plane.001')
me_plane_001.from_pydata([(-6.71, -8.296, 3.002), (-6.71, -0.9114, 3.002), (-6.71, -7.709, 3.002), (-9.295, -0.9114, 3.002), (-0.3393, -0.9114, 3.002), (-9.274, 12.16, 3.002), (-0.318, 12.16, 3.002), (-0.336, 1.122, 3.002), (-9.292, 1.122, 3.002), (-0.9219, -8.296, 3.002), (-0.9281, -0.9114, 3.002), (-0.9068, 12.16, 3.002), (-0.9248, 1.122, 3.002), (-0.9224, -7.709, 3.002), (5.427, -0.9114, 3.002), (-0.3336, -7.709, 3.002), (5.448, 12.16, 3.002), (5.43, 1.122, 3.002), (5.432, -7.709, 3.002), (6.055, -0.9114, 3.002), (6.058, 1.122, 3.002), (6.061, -7.709, 3.002), (-0.3246, 8.118, 3.002), (-9.28, 8.118, 3.002), (-0.9134, 8.118, 3.002), (5.441, 8.118, 3.002), (-6.71, -8.296, 3.183), (6.07, 8.118, 3.002), (10.65, 1.123, 3.002), (10.66, 8.12, 3.002), (-6.71, -0.9114, 3.183), (-6.71, -7.709, 3.183), (-9.295, -0.9114, 3.183), (-0.3393, -0.9114, 3.183), (-9.274, 12.16, 3.183), (-0.318, 12.16, 3.183), (-0.336, 1.122, 3.183), (-9.292, 1.122, 3.183), (-0.9219, -8.296, 3.183), (-0.9281, -0.9114, 3.183), (-0.9068, 12.16, 3.183), (-0.9248, 1.122, 3.183), (-0.9224, -7.709, 3.183), (5.427, -0.9114, 3.183), (-0.3336, -7.709, 3.183), (5.448, 12.16, 3.183), (5.43, 1.122, 3.183), (5.432, -7.709, 3.183), (6.055, -0.9114, 3.183), (6.058, 1.122, 3.183), (6.061, -7.709, 3.183), (-0.3246, 8.118, 3.183), (-9.28, 8.118, 3.183), (-0.9134, 8.118, 3.183), (5.441, 8.118, 3.183), (6.07, 8.118, 3.183), (10.65, 1.123, 3.183), (10.66, 8.12, 3.183)], [], [(0, 2, 13, 9), (24, 11, 6, 22), (10, 12, 7, 4), (3, 8, 12, 10), (23, 5, 11, 24), (1, 3, 10), (2, 1, 10, 13), (10, 4, 15, 13), (4, 14, 18, 15), (7, 17, 14, 4), (22, 25, 17, 7), (14, 19, 21, 18), (17, 20, 19, 14), (6, 16, 25, 22), (8, 23, 24, 12), (12, 24, 22, 7), (25, 27, 20, 17), (27, 29, 28, 20), (26, 38, 42, 31), (53, 51, 35, 40), (39, 33, 36, 41), (32, 39, 41, 37), (52, 53, 40, 34), (30, 39, 32), (31, 42, 39, 30), (39, 42, 44, 33), (33, 44, 47, 43), (36, 33, 43, 46), (51, 36, 46, 54), (43, 47, 50, 48), (46, 43, 48, 49), (35, 51, 54, 45), (37, 41, 53, 52), (41, 36, 51, 53), (54, 46, 49, 55), (55, 49, 56, 57), (5, 23, 52, 34), (16, 6, 35, 45), (27, 25, 54, 55), (8, 3, 32, 37), (13, 15, 44, 42), (19, 20, 49, 48), (28, 29, 57, 56), (25, 16, 45, 54), (2, 0, 26, 31), (21, 19, 48, 50), (23, 8, 37, 52), (18, 21, 50, 47), (29, 27, 55, 57), (9, 13, 42, 38), (0, 9, 38, 26), (15, 18, 47, 44), (3, 1, 30, 32), (1, 2, 31, 30), (20, 28, 56, 49), (11, 5, 34, 40), (6, 11, 40, 35)])
_uv = me_plane_001.uv_layers.new(name='UVMap')
_uv.uv.foreach_set('vector', [0.0, 0.0, 0.0, 0.07946, 1.0, 0.07946, 1.0, 0.0, 0.9343, 1.0, 0.9343, 1.0, 1.0, 1.0, 1.0, 1.0, 0.9343, 1.0, 0.9343, 1.0, 1.0, 1.0, 1.0, 1.0, 0.0, 1.0, 0.0, 1.0, 0.9343, 1.0, 0.9343, 1.0, 0.0, 1.0, 0.0, 1.0, 0.9343, 1.0, 0.9343, 1.0, 0.0, 1.0, 0.0, 1.0, 0.9343, 1.0, 0.0, 0.07946, 0.0, 1.0, 1.0, 1.0, 1.0, 0.07946, 1.0, 1.0, 1.0, 1.0, 1.0, 0.07946, 1.0, 0.07946, 1.0, 1.0, 1.0, 1.0, 1.0, 0.07946, 1.0, 0.07946, 1.0, 1.0, 1.0, 1.0, 1.0, 1.0, 1.0, 1.0, 1.0, 1.0, 1.0, 1.0, 1.0, 1.0, 1.0, 1.0, 1.0, 1.0, 1.0, 1.0, 1.0, 0.07946, 1.0, 0.07946, 1.0, 1.0, 1.0, 1.0, 1.0, 1.0, 1.0, 1.0, 1.0, 1.0, 1.0, 1.0, 1.0, 1.0, 1.0, 1.0, 0.0, 1.0, 0.0, 1.0, 0.9343, 1.0, 0.9343, 1.0, 0.9343, 1.0, 0.9343, 1.0, 1.0, 1.0, 1.0, 1.0, 1.0, 1.0, 1.0, 1.0, 1.0, 1.0, 1.0, 1.0, 1.0, 1.0, 1.0, 1.0, 1.0, 1.0, 1.0, 1.0, 0.0, 0.0, 1.0, 0.0, 1.0, 0.07946, 0.0, 0.07946, 0.9343, 1.0, 1.0, 1.0, 1.0, 1.0, 0.9343, 1.0, 0.9343, 1.0, 1.0, 1.0, 1.0, 1.0, 0.9343, 1.0, 0.0, 1.0, 0.9343, 1.0, 0.9343, 1.0, 0.0, 1.0, 0.0, 1.0, 0.9343, 1.0, 0.9343, 1.0, 0.0, 1.0, 0.0, 1.0, 0.9343, 1.0, 0.0, 1.0, 0.0, 0.07946, 1.0, 0.07946, 1.0, 1.0, 0.0, 1.0, 1.0, 1.0, 1.0, 0.07946, 1.0, 0.07946, 1.0, 1.0, 1.0, 1.0, 1.0, 0.07946, 1.0, 0.07946, 1.0, 1.0, 1.0, 1.0, 1.0, 1.0, 1.0, 1.0, 1.0, 1.0, 1.0, 1.0, 1.0, 1.0, 1.0, 1.0, 1.0, 1.0, 1.0, 1.0, 1.0, 0.07946, 1.0, 0.07946, 1.0, 1.0, 1.0, 1.0, 1.0, 1.0, 1.0, 1.0, 1.0, 1.0, 1.0, 1.0, 1.0, 1.0, 1.0, 1.0, 1.0, 1.0, 0.0, 1.0, 0.9343, 1.0, 0.9343, 1.0, 0.0, 1.0, 0.9343, 1.0, 1.0, 1.0, 1.0, 1.0, 0.9343, 1.0, 1.0, 1.0, 1.0, 1.0, 1.0, 1.0, 1.0, 1.0, 1.0, 1.0, 1.0, 1.0, 1.0, 1.0, 1.0, 1.0, 0.0, 1.0, 0.0, 1.0, 0.0, 1.0, 0.0, 1.0, 1.0, 1.0, 1.0, 1.0, 1.0, 1.0, 1.0, 1.0, 1.0, 1.0, 1.0, 1.0, 1.0, 1.0, 1.0, 1.0, 0.0, 1.0, 0.0, 1.0, 0.0, 1.0, 0.0, 1.0, 1.0, 0.07946, 1.0, 0.07946, 1.0, 0.07946, 1.0, 0.07946, 1.0, 1.0, 1.0, 1.0, 1.0, 1.0, 1.0, 1.0, 1.0, 1.0, 1.0, 1.0, 1.0, 1.0, 1.0, 1.0, 1.0, 1.0, 1.0, 1.0, 1.0, 1.0, 1.0, 1.0, 0.0, 0.07946, 0.0, 0.0, 0.0, 0.0, 0.0, 0.07946, 1.0, 0.07946, 1.0, 1.0, 1.0, 1.0, 1.0, 0.07946, 0.0, 1.0, 0.0, 1.0, 0.0, 1.0, 0.0, 1.0, 1.0, 0.07946, 1.0, 0.07946, 1.0, 0.07946, 1.0, 0.07946, 1.0, 1.0, 1.0, 1.0, 1.0, 1.0, 1.0, 1.0, 1.0, 0.0, 1.0, 0.07946, 1.0, 0.07946, 1.0, 0.0, 0.0, 0.0, 1.0, 0.0, 1.0, 0.0, 0.0, 0.0, 1.0, 0.07946, 1.0, 0.07946, 1.0, 0.07946, 1.0, 0.07946, 0.0, 1.0, 0.0, 1.0, 0.0, 1.0, 0.0, 1.0, 0.0, 1.0, 0.0, 0.07946, 0.0, 0.07946, 0.0, 1.0, 1.0, 1.0, 1.0, 1.0, 1.0, 1.0, 1.0, 1.0, 0.9343, 1.0, 0.0, 1.0, 0.0, 1.0, 0.9343, 1.0, 1.0, 1.0, 0.9343, 1.0, 0.9343, 1.0, 1.0, 1.0])
me_plane_001.materials.append(mat_teto)
me_plane_001.use_remesh_fix_poles = True
me_plane_001.use_remesh_preserve_attributes = False
me_plane_001.update()
me_plane_002 = bpy.data.meshes.new('Plane.002')
me_plane_002.from_pydata([(-6.71, -8.296, 0.005263), (-6.71, -0.9114, 0.005263), (-6.71, -7.709, 0.005263), (-9.295, -0.9114, 0.005263), (-0.3393, -0.9114, 0.005263), (-9.274, 12.16, 0.005263), (-0.318, 12.16, 0.005263), (-0.336, 1.122, 0.005263), (-9.292, 1.122, 0.005263), (-0.9219, -8.296, 0.005263), (-0.9281, -0.9114, 0.005263), (-0.9068, 12.16, 0.005263), (-0.9248, 1.122, 0.005263), (-0.9224, -7.709, 0.005263), (5.427, -0.9114, 0.005263), (-0.3336, -7.709, 0.005263), (5.448, 12.16, 0.005263), (5.43, 1.122, 0.005263), (5.432, -7.709, 0.005263), (6.055, -0.9114, 0.005263), (6.058, 1.122, 0.005263), (6.061, -7.709, 0.005263), (-0.3246, 8.118, 0.005263), (-9.28, 8.118, 0.005263), (-0.9134, 8.118, 0.005263), (5.441, 8.118, 0.005263), (6.07, 8.118, 0.005263), (10.65, 1.123, 0.005263), (10.66, 8.12, 0.005263)], [], [(0, 9, 13, 2), (24, 22, 6, 11), (10, 4, 7, 12), (3, 10, 12, 8), (23, 24, 11, 5), (1, 10, 3), (2, 13, 10, 1), (10, 13, 15, 4), (4, 15, 18, 14), (7, 4, 14, 17), (22, 7, 17, 25), (14, 18, 21, 19), (17, 14, 19, 20), (6, 22, 25, 16), (8, 12, 24, 23), (12, 7, 22, 24), (25, 17, 20, 26), (26, 20, 27, 28)])
_uv = me_plane_002.uv_layers.new(name='UVMap')
_uv.uv.foreach_set('vector', [0.0, 0.0, 1.0, 0.0, 1.0, 0.07946, 0.0, 0.07946, 0.9343, 1.0, 1.0, 1.0, 1.0, 1.0, 0.9343, 1.0, 0.9343, 1.0, 1.0, 1.0, 1.0, 1.0, 0.9343, 1.0, 0.0, 1.0, 0.9343, 1.0, 0.9343, 1.0, 0.0, 1.0, 0.0, 1.0, 0.9343, 1.0, 0.9343, 1.0, 0.0, 1.0, 0.0, 1.0, 0.9343, 1.0, 0.0, 1.0, 0.0, 0.07946, 1.0, 0.07946, 1.0, 1.0, 0.0, 1.0, 1.0, 1.0, 1.0, 0.07946, 1.0, 0.07946, 1.0, 1.0, 1.0, 1.0, 1.0, 0.07946, 1.0, 0.07946, 1.0, 1.0, 1.0, 1.0, 1.0, 1.0, 1.0, 1.0, 1.0, 1.0, 1.0, 1.0, 1.0, 1.0, 1.0, 1.0, 1.0, 1.0, 1.0, 1.0, 1.0, 0.07946, 1.0, 0.07946, 1.0, 1.0, 1.0, 1.0, 1.0, 1.0, 1.0, 1.0, 1.0, 1.0, 1.0, 1.0, 1.0, 1.0, 1.0, 1.0, 1.0, 1.0, 0.0, 1.0, 0.9343, 1.0, 0.9343, 1.0, 0.0, 1.0, 0.9343, 1.0, 1.0, 1.0, 1.0, 1.0, 0.9343, 1.0, 1.0, 1.0, 1.0, 1.0, 1.0, 1.0, 1.0, 1.0, 1.0, 1.0, 1.0, 1.0, 1.0, 1.0, 1.0, 1.0])
me_plane_002.use_remesh_fix_poles = True
me_plane_002.use_remesh_preserve_attributes = False
me_plane_002.update()
me_plane_003 = bpy.data.meshes.new('Plane.003')
me_plane_003.from_pydata([(-6.71, -8.296, 0.009126), (-6.71, -0.9114, 0.009126), (-9.295, -0.9114, 0.009126), (5.448, 12.16, 0.009126), (-0.9219, -8.296, 0.009126), (-0.9224, -7.709, 0.009126), (0.2798, -7.709, 0.009126), (6.058, 1.122, 0.009126), (6.061, -7.709, 0.009126), (-9.274, 12.16, 0.009126), (5.441, 8.118, 0.009126), (10.65, 1.123, 0.009126), (10.66, 8.12, 0.009126), (-7.97, -9.539, 0.009126), (-7.97, -2.083, 0.009126), (-10.51, -2.083, 0.009126), (-0.9219, -9.539, 0.009126), (6.643, 13.37, 0.009126), (0.2769, -9.54, 0.009126), (0.2798, -8.876, 0.009126), (7.262, -0.07921, 0.009126), (7.264, -8.876, 0.009126), (-10.49, 13.37, 0.009126), (6.635, 9.326, 0.009126), (11.83, -0.07797, 0.009126), (11.84, 9.328, 0.009126), (-6.71, -0.9114, 0.08193), (-9.295, -0.9114, 0.08193), (-0.9219, -8.296, 0.08193), (-6.71, -8.296, 0.08193), (-0.9224, -7.709, 0.08193), (0.2798, -7.709, 0.08193), (-9.274, 12.16, 0.08193), (6.061, -7.709, 0.08193), (10.66, 8.12, 0.08193), (10.65, 1.123, 0.08193), (6.058, 1.122, 0.08193), (-10.49, 13.37, 0.08193), (6.643, 13.37, 0.08193), (-7.97, -2.083, 0.08193), (-10.51, -2.083, 0.08193), (-0.9219, -9.539, 0.08193), (-7.97, -9.539, 0.08193), (0.2769, -9.54, 0.08193), (5.441, 8.118, 0.08193), (0.2798, -8.876, 0.08193), (5.448, 12.16, 0.08193), (7.262, -0.07921, 0.08193), (7.264, -8.876, 0.08193), (11.84, 9.328, 0.08193), (11.83, -0.07797, 0.08193), (6.635, 9.326, 0.08193)], [], [(2, 1, 14, 15), (5, 6, 19, 18), (3, 9, 22, 17), (10, 3, 17, 23), (11, 12, 25, 24), (9, 2, 15, 22), (12, 10, 23, 25), (0, 4, 16, 13), (7, 11, 24, 20), (8, 7, 20, 21), (4, 5, 18, 16), (1, 0, 13, 14), (6, 8, 21, 19), (27, 40, 39, 26), (30, 43, 45, 31), (46, 38, 37, 32), (44, 51, 38, 46), (35, 50, 49, 34), (32, 37, 40, 27), (34, 49, 51, 44), (29, 42, 41, 28), (36, 47, 50, 35), (33, 48, 47, 36), (28, 41, 43, 30), (26, 39, 42, 29), (31, 45, 48, 33), (7, 8, 33, 36), (10, 12, 34, 44), (0, 1, 26, 29), (8, 6, 31, 33), (22, 15, 40, 37), (18, 19, 45, 43), (20, 24, 50, 47), (12, 11, 35, 34), (23, 17, 38, 51), (9, 3, 46, 32), (11, 7, 36, 35), (25, 23, 51, 49), (1, 2, 27, 26), (21, 20, 47, 48), (17, 22, 37, 38), (4, 0, 29, 28), (19, 21, 48, 45), (15, 14, 39, 40), (5, 4, 28, 30), (24, 25, 49, 50), (3, 10, 44, 46), (13, 16, 41, 42), (6, 5, 30, 31), (14, 13, 42, 39), (16, 18, 43, 41), (2, 9, 32, 27)])
_uv = me_plane_003.uv_layers.new(name='UVMap')
_uv.uv.foreach_set('vector', [0.0, 0.0, 0.0, 0.0, 0.0, 0.0, 0.0, 0.0, 0.0, 0.0, 0.0, 0.0, 0.0, 0.0, 0.0, 0.0, 0.0, 0.0, 0.0, 0.0, 0.0, 0.0, 0.0, 0.0, 0.0, 0.0, 0.0, 0.0, 0.0, 0.0, 0.0, 0.0, 0.0, 0.0, 0.0, 0.0, 0.0, 0.0, 0.0, 0.0, 0.0, 0.0, 0.0, 0.0, 0.0, 0.0, 0.0, 0.0, 0.0, 0.0, 0.0, 0.0, 0.0, 0.0, 0.0, 0.0, 0.0, 0.0, 0.0, 0.0, 0.0, 0.0, 0.0, 0.0, 0.0, 0.0, 0.0, 0.0, 0.0, 0.0, 0.0, 0.0, 0.0, 0.0, 0.0, 0.0, 0.0, 0.0, 0.0, 0.0, 0.0, 0.0, 0.0, 0.0, 0.0, 0.0, 0.0, 0.0, 0.0, 0.0, 0.0, 0.0, 0.0, 0.0, 0.0, 0.0, 0.0, 0.0, 0.0, 0.0, 0.0, 0.0, 0.0, 0.0, 0.0, 0.0, 0.0, 0.0, 0.0, 0.0, 0.0, 0.0, 0.0, 0.0, 0.0, 0.0, 0.0, 0.0, 0.0, 0.0, 0.0, 0.0, 0.0, 0.0, 0.0, 0.0, 0.0, 0.0, 0.0, 0.0, 0.0, 0.0, 0.0, 0.0, 0.0, 0.0, 0.0, 0.0, 0.0, 0.0, 0.0, 0.0, 0.0, 0.0, 0.0, 0.0, 0.0, 0.0, 0.0, 0.0, 0.0, 0.0, 0.0, 0.0, 0.0, 0.0, 0.0, 0.0, 0.0, 0.0, 0.0, 0.0, 0.0, 0.0, 0.0, 0.0, 0.0, 0.0, 0.0, 0.0, 0.0, 0.0, 0.0, 0.0, 0.0, 0.0, 0.0, 0.0, 0.0, 0.0, 0.0, 0.0, 0.0, 0.0, 0.0, 0.0, 0.0, 0.0, 0.0, 0.0, 0.0, 0.0, 0.0, 0.0, 0.0, 0.0, 0.0, 0.0, 0.0, 0.0, 0.0, 0.0, 0.0, 0.0, 0.0, 0.0, 0.0, 0.0, 0.0, 0.0, 0.0, 0.0, 0.0, 0.0, 0.0, 0.0, 0.0, 0.0, 0.0, 0.0, 0.0, 0.0, 0.0, 0.0, 0.0, 0.0, 0.0, 0.0, 0.0, 0.0, 0.0, 0.0, 0.0, 0.0, 0.0, 0.0, 0.0, 0.0, 0.0, 0.0, 0.0, 0.0, 0.0, 0.0, 0.0, 0.0, 0.0, 0.0, 0.0, 0.0, 0.0, 0.0, 0.0, 0.0, 0.0, 0.0, 0.0, 0.0, 0.0, 0.0, 0.0, 0.0, 0.0, 0.0, 0.0, 0.0, 0.0, 0.0, 0.0, 0.0, 0.0, 0.0, 0.0, 0.0, 0.0, 0.0, 0.0, 0.0, 0.0, 0.0, 0.0, 0.0, 0.0, 0.0, 0.0, 0.0, 0.0, 0.0, 0.0, 0.0, 0.0, 0.0, 0.0, 0.0, 0.0, 0.0, 0.0, 0.0, 0.0, 0.0, 0.0, 0.0, 0.0, 0.0, 0.0, 0.0, 0.0, 0.0, 0.0, 0.0, 0.0, 0.0, 0.0, 0.0, 0.0, 0.0, 0.0, 0.0, 0.0, 0.0, 0.0, 0.0, 0.0, 0.0, 0.0, 0.0, 0.0, 0.0, 0.0, 0.0, 0.0, 0.0, 0.0, 0.0, 0.0, 0.0, 0.0, 0.0, 0.0, 0.0, 0.0, 0.0, 0.0, 0.0, 0.0, 0.0, 0.0, 0.0, 0.0, 0.0, 0.0, 0.0, 0.0, 0.0, 0.0, 0.0, 0.0, 0.0, 0.0, 0.0, 0.0, 0.0, 0.0, 0.0, 0.0, 0.0, 0.0, 0.0, 0.0, 0.0, 0.0, 0.0, 0.0, 0.0, 0.0, 0.0, 0.0, 0.0, 0.0, 0.0, 0.0, 0.0, 0.0, 0.0, 0.0, 0.0, 0.0, 0.0, 0.0, 0.0, 0.0, 0.0, 0.0, 0.0, 0.0, 0.0, 0.0, 0.0, 0.0, 0.0, 0.0, 0.0, 0.0, 0.0, 0.0, 0.0, 0.0, 0.0, 0.0, 0.0, 0.0, 0.0, 0.0, 0.0, 0.0, 0.0])
me_plane_003.use_remesh_fix_poles = True
me_plane_003.use_remesh_preserve_attributes = False
me_plane_003.update()
me_plane_004 = bpy.data.meshes.new('Plane.004')
me_plane_004.from_pydata([(-0.3476, -0.2744, 0.0), (-4.298, -0.2744, 0.0), (-3.14, -0.4689, 0.0), (-0.1466, 0.5315, 0.0), (-0.1466, -0.4689, 0.0), (-0.3476, 1.824, 0.0), (-0.1465, 0.7234, 0.0), (0.03622, 0.5315, 0.0), (0.03622, 0.7234, 0.0), (-0.1465, 1.824, 0.0), (-0.3476, 2.583, 0.0), (-0.3476, 2.677, 0.0), (-0.1465, 2.583, 0.0), (-0.3476, 2.874, 0.0), (-0.3476, 2.952, 0.0), (-0.1465, 2.952, 0.0), (-4.298, 2.677, 0.0), (-4.298, 2.874, 0.0), (-3.14, -1.68, 0.0), (-3.14, -2.489, 0.0), (-3.14, -3.925, 0.0), (-2.904, -3.925, 0.0), (-2.407, -3.925, 0.0), (-1.516, -3.925, 0.0), (-1.014, -3.925, 0.0), (-0.6315, -3.925, 0.0), (-0.6315, -3.628, 0.0), (2.807, -3.628, 0.0), (2.807, 0.5323, 0.0), (1.947, 0.5323, 0.0), (1.947, 0.7209, 0.0), (5.059, 0.7209, 0.0), (5.059, 3.824, 0.0), (3.601, 3.824, 0.0), (2.789, 3.824, 0.0), (1.112, 3.824, 0.0), (2.515, 4.015, 0.0), (0.9092, 3.824, 0.0), (0.693, 3.824, 0.0), (0.693, 4.015, 0.0), (1.112, 0.7176, 0.0), (0.9092, 0.7176, 0.0), (1.235, 0.5302, 0.0), (0.7657, 0.5302, 0.0), (1.235, 0.7176, 0.0), (0.7657, 0.7176, 0.0), (2.515, 5.817, 0.0), (-0.1468, 5.817, 0.0), (-0.3349, 5.817, 0.0), (-0.1468, 4.012, 0.0), (-0.1465, 3.825, 0.0), (-0.1465, 3.708, 0.0), (-0.3349, 3.708, 0.0), (-0.05079, 4.012, 0.0), (-0.05079, 3.825, 0.0), (-4.298, 5.817, 0.0), (-0.3476, -0.2744, 0.04526), (-4.298, -0.2744, 0.04526), (-3.14, -0.4689, 0.04526), (-0.1466, 0.5315, 0.04526), (-0.1466, -0.4689, 0.04526), (-0.3476, 1.824, 0.04526), (-0.1465, 0.7234, 0.04526), (0.03622, 0.5315, 0.04526), (0.03622, 0.7234, 0.04526), (-0.1465, 1.824, 0.04526), (-0.3476, 2.583, 0.04526), (-0.3476, 2.677, 0.04526), (-0.1465, 2.583, 0.04526), (-0.3476, 2.874, 0.04526), (-0.3476, 2.952, 0.04526), (-0.1465, 2.952, 0.04526), (-4.298, 2.677, 0.04526), (-4.298, 2.874, 0.04526), (-3.14, -1.68, 0.04526), (-3.14, -2.489, 0.04526), (-3.14, -3.925, 0.04526), (-2.904, -3.925, 0.04526), (-2.407, -3.925, 0.04526), (-1.516, -3.925, 0.04526), (-1.014, -3.925, 0.04526), (-0.6315, -3.925, 0.04526), (-0.6315, -3.628, 0.04526), (2.807, -3.628, 0.04526), (2.807, 0.5323, 0.04526), (1.947, 0.5323, 0.04526), (1.947, 0.7209, 0.04526), (5.059, 0.7209, 0.04526), (5.059, 3.824, 0.04526), (3.601, 3.824, 0.04526), (2.789, 3.824, 0.04526), (1.112, 3.824, 0.04526), (2.515, 4.015, 0.04526), (0.9092, 3.824, 0.04526), (0.693, 3.824, 0.04526), (0.693, 4.015, 0.04526), (1.112, 0.7176, 0.04526), (0.9092, 0.7176, 0.04526), (1.235, 0.5302, 0.04526), (0.7657, 0.5302, 0.04526), (1.235, 0.7176, 0.04526), (0.7657, 0.7176, 0.04526), (2.515, 5.817, 0.04526), (-0.1468, 5.817, 0.04526), (-0.3349, 5.817, 0.04526), (-0.1468, 4.012, 0.04526), (-0.1465, 3.825, 0.04526), (-0.1465, 3.708, 0.04526), (-0.3349, 3.708, 0.04526), (-0.05079, 4.012, 0.04526), (-0.05079, 3.825, 0.04526), (-4.298, 5.817, 0.04526)], [], [(34, 90, 91, 35), (40, 96, 100, 44), (25, 81, 82, 26), (31, 87, 88, 32), (2, 58, 74, 18), (24, 80, 81, 25), (30, 86, 87, 31), (45, 101, 97, 41), (19, 75, 76, 20), (15, 71, 68, 12), (7, 63, 59, 3), (20, 76, 77, 21), (16, 72, 57, 1), (3, 59, 60, 4), (52, 108, 104, 48), (22, 78, 79, 23), (1, 57, 56, 0), (4, 60, 58, 2), (45, 43, 99, 101), (30, 29, 85, 86), (26, 82, 83, 27), (0, 56, 61, 5), (42, 44, 100, 98), (32, 88, 89, 33), (27, 83, 84, 28), (7, 8, 64, 63), (47, 103, 105, 49), (36, 92, 102, 46), (28, 84, 85, 29), (6, 62, 64, 8), (46, 102, 103, 47), (39, 95, 92, 36), (55, 111, 73, 17), (9, 65, 62, 6), (50, 106, 107, 51), (37, 93, 94, 38), (10, 66, 67, 11), (54, 110, 106, 50), (41, 97, 93, 37), (13, 69, 70, 14), (49, 105, 109, 53), (35, 91, 96, 40), (17, 73, 69, 13), (48, 104, 111, 55), (42, 98, 99, 43), (11, 67, 72, 16)])
_uv = me_plane_004.uv_layers.new(name='UVMap')
_uv.uv.foreach_set('vector', [0.0, 0.0, 0.0, 0.0, 0.0, 0.0, 0.0, 0.0, 0.0, 0.0, 0.0, 0.0, 0.0, 0.0, 0.0, 0.0, 0.0, 0.0, 0.0, 0.0, 0.0, 0.0, 0.0, 0.0, 0.0, 0.0, 0.0, 0.0, 0.0, 0.0, 0.0, 0.0, 0.0, 0.0, 0.0, 0.0, 0.0, 0.0, 0.0, 0.0, 0.0, 0.0, 0.0, 0.0, 0.0, 0.0, 0.0, 0.0, 0.0, 0.0, 0.0, 0.0, 0.0, 0.0, 0.0, 0.0, 0.0, 0.0, 0.0, 0.0, 0.0, 0.0, 0.0, 0.0, 0.0, 0.0, 0.0, 0.0, 0.0, 0.0, 0.0, 0.0, 0.0, 0.0, 0.0, 0.0, 0.0, 0.0, 0.0, 0.0, 0.0, 0.0, 0.0, 0.0, 0.0, 0.0, 0.0, 0.0, 0.0, 0.0, 0.0, 0.0, 0.0, 0.0, 0.0, 0.0, 0.0, 0.0, 0.0, 0.0, 0.0, 0.0, 0.0, 0.0, 0.0, 0.0, 0.0, 0.0, 0.0, 0.0, 0.0, 0.0, 0.0, 0.0, 0.0, 0.0, 0.0, 0.0, 0.0, 0.0, 0.0, 0.0, 0.0, 0.0, 0.0, 0.0, 0.0, 0.0, 0.0, 0.0, 0.0, 0.0, 0.0, 0.0, 0.0, 0.0, 0.0, 0.0, 0.0, 0.0, 0.0, 0.0, 0.0, 0.0, 0.0, 0.0, 0.0, 0.0, 0.0, 0.0, 0.0, 0.0, 0.0, 0.0, 0.0, 0.0, 0.0, 0.0, 0.0, 0.0, 0.0, 0.0, 0.0, 0.0, 0.0, 0.0, 0.0, 0.0, 0.0, 0.0, 0.0, 0.0, 0.0, 0.0, 0.0, 0.0, 0.0, 0.0, 0.0, 0.0, 0.0, 0.0, 0.0, 0.0, 0.0, 0.0, 0.0, 0.0, 0.0, 0.0, 0.0, 0.0, 0.0, 0.0, 0.0, 0.0, 0.0, 0.0, 0.0, 0.0, 0.0, 0.0, 0.0, 0.0, 0.0, 0.0, 0.0, 0.0, 0.0, 0.0, 0.0, 0.0, 0.0, 0.0, 0.0, 0.0, 0.0, 0.0, 0.0, 0.0, 0.0, 0.0, 0.0, 0.0, 0.0, 0.0, 0.0, 0.0, 0.0, 0.0, 0.0, 0.0, 0.0, 0.0, 0.0, 0.0, 0.0, 0.0, 0.0, 0.0, 0.0, 0.0, 0.0, 0.0, 0.0, 0.0, 0.0, 0.0, 0.0, 0.0, 0.0, 0.0, 0.0, 0.0, 0.0, 0.0, 0.0, 0.0, 0.0, 0.0, 0.0, 0.0, 0.0, 0.0, 0.0, 0.0, 0.0, 0.0, 0.0, 0.0, 0.0, 0.0, 0.0, 0.0, 0.0, 0.0, 0.0, 0.0, 0.0, 0.0, 0.0, 0.0, 0.0, 0.0, 0.0, 0.0, 0.0, 0.0, 0.0, 0.0, 0.0, 0.0, 0.0, 0.0, 0.0, 0.0, 0.0, 0.0, 0.0, 0.0, 0.0, 0.0, 0.0, 0.0, 0.0, 0.0, 0.0, 0.0, 0.0, 0.0, 0.0, 0.0, 0.0, 0.0, 0.0, 0.0, 0.0, 0.0, 0.0, 0.0, 0.0, 0.0, 0.0, 0.0, 0.0, 0.0, 0.0, 0.0, 0.0, 0.0, 0.0, 0.0, 0.0, 0.0, 0.0, 0.0, 0.0, 0.0, 0.0, 0.0, 0.0, 0.0, 0.0, 0.0, 0.0, 0.0, 0.0, 0.0, 0.0, 0.0, 0.0, 0.0, 0.0, 0.0, 0.0, 0.0, 0.0, 0.0, 0.0, 0.0, 0.0, 0.0, 0.0, 0.0, 0.0, 0.0, 0.0, 0.0])
me_plane_004.materials.append(mat_rodape)
me_plane_004.use_remesh_fix_poles = True
me_plane_004.use_remesh_preserve_attributes = False
me_plane_004.update()
me_cube = bpy.data.meshes.new('Cube')
me_cube.from_pydata([(-11.48, -9.412, 0.009126), (-11.48, -9.412, 2.451), (-11.48, -9.237, 0.009126), (-11.3, -9.412, 0.009126), (-11.3, -9.412, 2.451), (-11.3, -9.237, 0.009126), (-11.48, -9.237, 2.451), (-11.3, -9.237, 2.451), (-11.48, -11.53, 0.009126), (-11.48, -11.53, 2.451), (-11.48, -11.35, 0.009126), (-11.3, -11.53, 0.009126), (-11.3, -11.53, 2.451), (-11.3, -11.35, 0.009126), (-11.48, -11.35, 2.451), (-11.3, -11.35, 2.451), (-11.42, -9.412, 0.6524), (-11.42, -9.412, 2.451), (-11.36, -9.412, 0.6524), (-11.36, -9.412, 2.451), (-11.42, -11.35, 0.6524), (-11.42, -11.35, 2.451), (-11.36, -11.35, 0.6524), (-11.36, -11.35, 2.451)], [], [(0, 1, 6, 2), (2, 6, 7, 5), (5, 7, 4, 3), (3, 4, 1, 0), (2, 5, 3, 0), (7, 6, 1, 4), (8, 9, 14, 10), (10, 14, 15, 13), (13, 15, 12, 11), (11, 12, 9, 8), (10, 13, 11, 8), (15, 14, 9, 12), (18, 16, 17, 19), (22, 23, 21, 20), (16, 18, 22, 20), (17, 16, 20, 21), (19, 17, 21, 23), (18, 19, 23, 22)])
_uv = me_cube.uv_layers.new(name='UVMap')
_uv.uv.foreach_set('vector', [0.375, 0.0, 0.625, 0.0, 0.625, 0.25, 0.375, 0.25, 0.375, 0.25, 0.625, 0.25, 0.625, 0.5, 0.375, 0.5, 0.375, 0.5, 0.625, 0.5, 0.625, 0.75, 0.375, 0.75, 0.375, 0.75, 0.625, 0.75, 0.625, 1.0, 0.375, 1.0, 0.125, 0.5, 0.375, 0.5, 0.375, 0.75, 0.125, 0.75, 0.625, 0.5, 0.875, 0.5, 0.875, 0.75, 0.625, 0.75, 0.375, 0.0, 0.625, 0.0, 0.625, 0.25, 0.375, 0.25, 0.375, 0.25, 0.625, 0.25, 0.625, 0.5, 0.375, 0.5, 0.375, 0.5, 0.625, 0.5, 0.625, 0.75, 0.375, 0.75, 0.375, 0.75, 0.625, 0.75, 0.625, 1.0, 0.375, 1.0, 0.125, 0.5, 0.375, 0.5, 0.375, 0.75, 0.125, 0.75, 0.625, 0.5, 0.875, 0.5, 0.875, 0.75, 0.625, 0.75, 0.375, 0.75, 0.375, 1.0, 0.625, 1.0, 0.625, 0.75, 0.375, 0.75, 0.625, 0.75, 0.625, 1.0, 0.375, 1.0, 0.375, 1.0, 0.375, 0.75, 0.375, 0.75, 0.375, 1.0, 0.625, 1.0, 0.375, 1.0, 0.375, 1.0, 0.625, 1.0, 0.625, 0.75, 0.625, 1.0, 0.625, 1.0, 0.625, 0.75, 0.375, 0.75, 0.625, 0.75, 0.625, 0.75, 0.375, 0.75])
me_cube.use_remesh_fix_poles = True
me_cube.use_remesh_preserve_attributes = False
me_cube.update()

# ---- curves / text
txt_text = bpy.data.curves.new('Text', 'FONT')
txt_text.dimensions = '2D'
txt_text.body = 'JAQUEZINHA'
txt_text.size = 0.3
txt_text.offset_x = 24.01
txt_text.offset_y = 5.246
txt_text_001 = bpy.data.curves.new('Text.001', 'FONT')
txt_text_001.dimensions = '2D'
txt_text_001.body = 'CONSTRUTORA'
txt_text_001.size = 0.3
txt_text_001.offset_x = 43.08
txt_text_001.offset_y = 8.946

# ---- objects
ob_reference = bpy.data.objects.new('Reference', None)
ob_parede = bpy.data.objects.new('Parede', me_plane)
ob_teto = bpy.data.objects.new('Teto', me_plane_001)
ob_chao = bpy.data.objects.new('Chao', me_plane_002)
ob_cal_ada = bpy.data.objects.new('Calçada', me_plane_003)
ob_rodape = bpy.data.objects.new('Rodape', me_plane_004)
ob_placa = bpy.data.objects.new('Placa', me_cube)
ob_text = bpy.data.objects.new('Text', txt_text)
ob_text_001 = bpy.data.objects.new('Text.001', txt_text_001)

# ---- transforms, parenting, visibility, modifiers, constraints
ob_reference.location = (0.5502, 0.5088, 0.0)
ob_reference.scale = (5.315, 5.315, 5.315)
ob_reference.empty_display_type = 'IMAGE'
ob_reference.empty_display_size = 5.0
ob_parede.location = (-1.49e-08, -1.49e-08, 0.07667)
ob_parede.scale = (2.032, 2.032, 2.032)
ob_teto.location = (0.0, 0.0, 0.07667)
ob_chao.location = (0.0, 0.0, 0.07667)
ob_cal_ada.location = (0.0, 0.0, 0.0)
ob_rodape.location = (-1.49e-08, -1.49e-08, 0.07667)
ob_rodape.scale = (2.032, 2.032, 2.032)
_m = ob_rodape.modifiers.new('Solidify', 'SOLIDIFY')
_m.thickness = 0.02
_m.use_even_offset = True
ob_placa.location = (0.0, 0.0, 0.0)
ob_text.location = (-11.45, -9.537e-07, -2.384e-07)
ob_text.rotation_euler = (1.571, -0.0, -1.571)
ob_text.scale = (0.4367, 0.4367, 0.4367)
ob_text_001.location = (-11.47, 2.861e-06, -4.768e-07)
ob_text_001.rotation_euler = (1.571, -0.0, -1.571)
ob_text_001.scale = (0.249, 0.249, 0.249)

# ---- collection membership
col_collection.objects.link(ob_reference)
col_collection.objects.link(ob_parede)
col_collection.objects.link(ob_teto)
col_collection.objects.link(ob_chao)
col_collection.objects.link(ob_cal_ada)
col_collection.objects.link(ob_rodape)
col_collection.objects.link(ob_placa)
col_collection.objects.link(ob_text)
col_collection.objects.link(ob_text_001)

# ---- scene / render settings (as saved in the file)
scene.frame_start = 1; scene.frame_end = 250; scene.frame_set(2)
scene.render.engine = 'BLENDER_EEVEE_NEXT'
scene.cycles.sampling_pattern = 'TABULATED_SOBOL'
scene.cycles.use_light_tree = False
scene.view_settings.view_transform = 'Filmic'
bpy.context.view_layer.update()

# ---- added for rendering (the .blend has no active camera and no usable light): camera, sun
cam_auto = bpy.data.cameras.new('AutoCamera')
cam_auto.lens = 50.0
cam_auto.sensor_width = 36.0
cam_auto.clip_end = 1000.0
ob_auto_camera = bpy.data.objects.new('AutoCamera', cam_auto)
scene.collection.objects.link(ob_auto_camera)
ob_auto_camera.location = (31.8893, -37.1284, 26.999)
ob_auto_camera.rotation_euler = (1.09748, -7.21219e-08, 0.694738)
scene.camera = ob_auto_camera
light_auto_sun = bpy.data.lights.new('AutoSun', 'SUN')
light_auto_sun.energy = 3.0
light_auto_sun.angle = 0.0523599
ob_auto_sun = bpy.data.objects.new('AutoSun', light_auto_sun)
scene.collection.objects.link(ob_auto_sun)
ob_auto_sun.rotation_euler = (0.872665, 0.174533, 0.523599)
bpy.context.view_layer.update()
